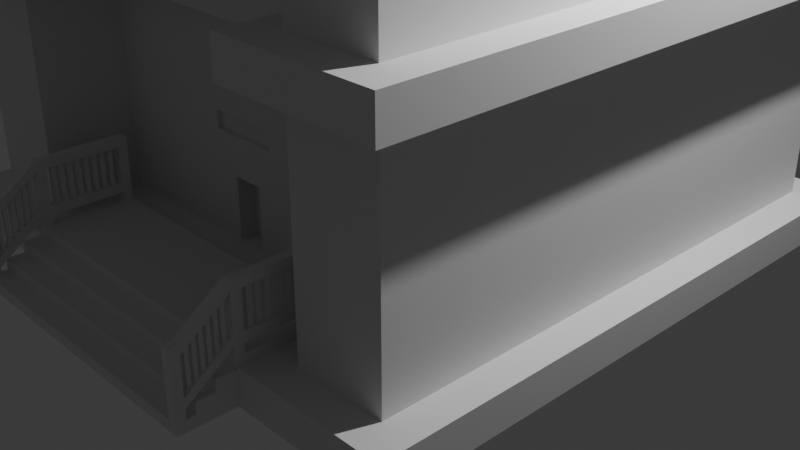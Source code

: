 # Source: 11.blend  (saved by Blender 4.1.23; exported with 4.5.12 LTS)
import bpy
from mathutils import Matrix  # noqa: F401  (used for matrix-valued properties, if any)

bpy.ops.wm.read_factory_settings(use_empty=True)
scene = bpy.context.scene
scene.name = 'Scene'

# ---- collections
col_collection = bpy.data.collections.new('Collection'); scene.collection.children.link(col_collection)

# ---- world
world_world = bpy.data.worlds.new('World'); scene.world = world_world
world_world.use_nodes = True; world_world.node_tree.nodes.clear()
_N = world_world.node_tree.nodes; _L = world_world.node_tree.links
n0 = _N.new('ShaderNodeOutputWorld'); n0.name = 'World Output'; n0.location = (300, 300)
n1 = _N.new('ShaderNodeBackground'); n1.name = 'Background'; n1.location = (10, 300)
n1.inputs[0].default_value = (0.05088, 0.05088, 0.05088, 1.0)
_L.new(n1.outputs[0], n0.inputs[0])
n0.is_active_output = True
world_world.color = (0.05088, 0.05088, 0.05088)
world_world.use_sun_shadow = False
world_world.sun_shadow_jitter_overblur = 0.0

# ---- cameras
cam_camera = bpy.data.cameras.new('Camera')
cam_camera.clip_end = 100.0
cam_camera.ortho_scale = 7.314

# ---- lights
light_light = bpy.data.lights.new('Light', 'POINT')
light_light.transmission_factor = 0.0
light_light.energy = 1000.0
light_light.shadow_soft_size = 0.1
light_light.shadow_maximum_resolution = 0.006
light_light.use_absolute_resolution = True

# ---- meshes
me_building_003_mesh = bpy.data.meshes.new('building_003_mesh')
me_building_003_mesh.from_pydata([(-2.0, -2.0, 0.0), (2.0, -2.0, 0.0), (-2.0, 2.0, 0.0), (2.0, 2.0, 0.0), (-1.64, 2.36, 2.79), (1.64, 2.36, 2.79), (1.64, 3.36, 2.79), (3.36, 3.36, 2.79), (2.0, -3.0, 0.0), (3.0, -3.0, 0.0), (-2.0, -3.0, 0.0), (-3.0, -3.0, 0.0), (-2.0, 3.0, 0.0), (-3.0, 3.0, 0.0), (2.0, 3.0, 0.0), (3.0, 3.0, 0.0), (-1.64, -2.36, 0.39), (1.64, -2.36, 0.39), (1.64, -3.36, 0.39), (3.36, -3.36, 0.39), (3.36, -3.36, 2.79), (1.64, -3.36, 2.79), (3.36, 3.36, 0.39), (1.64, 3.36, 0.39), (1.64, 2.36, 0.39), (-1.64, 2.36, 0.39), (-1.64, 3.36, 0.39), (-3.36, 3.36, 0.39), (1.64, -2.36, 2.79), (-1.64, -2.36, 2.79), (-3.36, -3.36, 0.39), (-1.64, -3.36, 0.39), (-1.64, 3.36, 2.79), (-3.36, 3.36, 2.79), (-3.36, -3.36, 2.79), (-1.64, -3.36, 2.79), (-1.64, -2.36, 3.18), (1.64, -2.36, 3.18), (1.64, -3.36, 3.18), (3.36, -3.36, 3.18), (3.36, 3.36, 3.18), (1.64, 3.36, 3.18), (1.64, 2.36, 3.18), (-1.64, 2.36, 3.18), (-1.64, 3.36, 3.18), (-3.36, 3.36, 3.18), (-3.36, -3.36, 3.18), (-1.64, -3.36, 3.18), (-1.64, -2.36, 5.58), (1.64, -2.36, 5.58), (1.64, -3.36, 5.58), (3.36, -3.36, 5.58), (3.36, 3.36, 5.58), (1.64, 3.36, 5.58), (1.64, 2.36, 5.58), (-1.64, 2.36, 5.58), (-1.64, 3.36, 5.58), (-3.36, 3.36, 5.58), (-3.36, -3.36, 5.58), (-1.64, -3.36, 5.58), (-1.64, -2.36, 5.97), (1.64, -2.36, 5.97), (1.64, -3.36, 5.97), (3.36, -3.36, 5.97), (3.36, 3.36, 5.97), (1.64, 3.36, 5.97), (1.64, 2.36, 5.97), (-1.64, 2.36, 5.97), (-1.64, 3.36, 5.97), (-3.36, 3.36, 5.97), (-3.36, -3.36, 5.97), (-1.64, -3.36, 5.97), (-1.64, -2.36, 8.37), (1.64, -2.36, 8.37), (1.64, -3.36, 8.37), (3.36, -3.36, 8.37), (3.36, 3.36, 8.37), (1.64, 3.36, 8.37), (1.64, 2.36, 8.37), (-1.64, 2.36, 8.37), (-1.64, 3.36, 8.37), (-3.36, 3.36, 8.37), (-3.36, -3.36, 8.37), (-1.64, -3.36, 8.37), (-1.64, -2.36, 8.76), (1.64, -2.36, 8.76), (1.64, -3.36, 8.76), (3.36, -3.36, 8.76), (3.36, 3.36, 8.76), (1.64, 3.36, 8.76), (1.64, 2.36, 8.76), (-1.64, 2.36, 8.76), (-1.64, 3.36, 8.76), (-3.36, 3.36, 8.76), (-3.36, -3.36, 8.76), (-1.64, -3.36, 8.76), (-1.64, -2.36, 11.16), (1.64, -2.36, 11.16), (1.64, -3.36, 11.16), (3.36, -3.36, 11.16), (3.36, 3.36, 11.16), (1.64, 3.36, 11.16), (1.64, 2.36, 11.16), (-1.64, 2.36, 11.16), (-1.64, 3.36, 11.16), (-3.36, 3.36, 11.16), (-3.36, -3.36, 11.16), (-1.64, -3.36, 11.16), (-1.64, -2.36, 11.55), (1.64, -2.36, 11.55), (1.64, -3.36, 11.55), (3.36, -3.36, 11.55), (3.36, 3.36, 11.55), (1.64, 3.36, 11.55), (1.64, 2.36, 11.55), (-1.64, 2.36, 11.55), (-1.64, 3.36, 11.55), (-3.36, 3.36, 11.55), (-3.36, -3.36, 11.55), (-1.64, -3.36, 11.55), (-1.64, -2.36, 13.95), (1.64, -2.36, 13.95), (1.64, -3.36, 13.95), (3.36, -3.36, 13.95), (3.36, 3.36, 13.95), (1.64, 3.36, 13.95), (1.64, 2.36, 13.95), (-1.64, 2.36, 13.95), (-1.64, 3.36, 13.95), (-3.36, 3.36, 13.95), (-3.36, -3.36, 13.95), (-1.64, -3.36, 13.95), (-1.64, -2.36, 14.34), (1.64, -2.36, 14.34), (1.64, -3.36, 14.34), (3.36, -3.36, 14.34), (3.36, 3.36, 14.34), (1.64, 3.36, 14.34), (1.64, 2.36, 14.34), (-1.64, 2.36, 14.34), (-1.64, 3.36, 14.34), (-3.36, 3.36, 14.34), (-3.36, -3.36, 14.34), (-1.64, -3.36, 14.34), (-1.9, -2.1, 16.74), (1.9, -2.1, 16.74), (1.9, -3.1, 16.74), (3.1, -3.1, 16.74), (3.1, 3.1, 16.74), (1.9, 3.1, 16.74), (1.9, 2.1, 16.74), (-1.9, 2.1, 16.74), (-1.9, 3.1, 16.74), (-3.1, 3.1, 16.74), (-3.1, -3.1, 16.74), (-1.9, -3.1, 16.74), (2.0, -3.0, 2.79), (3.0, -3.0, 2.79), (-1.64, -2.36, 0.0), (1.64, -2.36, 0.0), (3.0, -3.0, 0.39), (3.0, 3.0, 0.39), (1.64, 2.36, 0.0), (-1.64, 2.36, 0.0), (-2.0, 2.0, 2.79), (-2.0, 3.0, 2.79), (-2.0, -2.0, 0.39), (2.0, -2.0, 0.39), (2.0, -3.0, 0.39), (2.0, 3.0, 2.79), (2.0, 2.0, 2.79), (3.0, 3.0, 2.79), (1.64, -3.36, 0.0), (3.36, -3.36, 0.0), (3.36, 3.36, 0.0), (-3.36, -3.36, 0.0), (-1.64, -3.36, 0.0), (-3.36, 3.36, 0.0), (-1.64, 3.36, 0.0), (1.64, 3.36, 0.0), (2.0, 3.0, 0.39), (2.0, 2.0, 0.39), (-2.0, 2.0, 0.39), (-2.0, 3.0, 0.39), (-3.0, 3.0, 0.39), (2.0, -2.0, 2.79), (-2.0, -2.0, 2.79), (-3.0, -3.0, 0.39), (-2.0, -3.0, 0.39), (-2.0, -3.0, 2.79), (-3.0, -3.0, 2.79), (-3.0, 3.0, 2.79), (-2.0, -2.0, 3.18), (2.0, -2.0, 3.18), (2.0, -3.0, 3.18), (3.0, -3.0, 3.18), (3.0, 3.0, 3.18), (2.0, 3.0, 3.18), (2.0, 2.0, 3.18), (-2.0, 2.0, 3.18), (-2.0, 3.0, 3.18), (-3.0, 3.0, 3.18), (-3.0, -3.0, 3.18), (-2.0, -3.0, 3.18), (-2.0, -2.0, 5.58), (2.0, -2.0, 5.58), (2.0, -3.0, 5.58), (3.0, -3.0, 5.58), (3.0, 3.0, 5.58), (2.0, 3.0, 5.58), (2.0, 2.0, 5.58), (-2.0, 2.0, 5.58), (-2.0, 3.0, 5.58), (-3.0, 3.0, 5.58), (-3.0, -3.0, 5.58), (-2.0, -3.0, 5.58), (-2.0, -2.0, 5.97), (2.0, -2.0, 5.97), (2.0, -3.0, 5.97), (3.0, -3.0, 5.97), (3.0, 3.0, 5.97), (2.0, 3.0, 5.97), (2.0, 2.0, 5.97), (-2.0, 2.0, 5.97), (-2.0, 3.0, 5.97), (-3.0, 3.0, 5.97), (-3.0, -3.0, 5.97), (-2.0, -3.0, 5.97), (-2.0, -2.0, 8.37), (2.0, -2.0, 8.37), (2.0, -3.0, 8.37), (3.0, -3.0, 8.37), (3.0, 3.0, 8.37), (2.0, 3.0, 8.37), (2.0, 2.0, 8.37), (-2.0, 2.0, 8.37), (-2.0, 3.0, 8.37), (-3.0, 3.0, 8.37), (-3.0, -3.0, 8.37), (-2.0, -3.0, 8.37), (-2.0, -2.0, 8.76), (2.0, -2.0, 8.76), (2.0, -3.0, 8.76), (3.0, -3.0, 8.76), (3.0, 3.0, 8.76), (2.0, 3.0, 8.76), (2.0, 2.0, 8.76), (-2.0, 2.0, 8.76), (-2.0, 3.0, 8.76), (-3.0, 3.0, 8.76), (-3.0, -3.0, 8.76), (-2.0, -3.0, 8.76), (-2.0, -2.0, 11.16), (2.0, -2.0, 11.16), (2.0, -3.0, 11.16), (3.0, -3.0, 11.16), (3.0, 3.0, 11.16), (2.0, 3.0, 11.16), (2.0, 2.0, 11.16), (-2.0, 2.0, 11.16), (-2.0, 3.0, 11.16), (-3.0, 3.0, 11.16), (-3.0, -3.0, 11.16), (-2.0, -3.0, 11.16), (-2.0, -2.0, 11.55), (2.0, -2.0, 11.55), (2.0, -3.0, 11.55), (3.0, -3.0, 11.55), (3.0, 3.0, 11.55), (2.0, 3.0, 11.55), (2.0, 2.0, 11.55), (-2.0, 2.0, 11.55), (-2.0, 3.0, 11.55), (-3.0, 3.0, 11.55), (-3.0, -3.0, 11.55), (-2.0, -3.0, 11.55), (-2.0, -2.0, 13.95), (2.0, -2.0, 13.95), (2.0, -3.0, 13.95), (3.0, -3.0, 13.95), (3.0, 3.0, 13.95), (2.0, 3.0, 13.95), (2.0, 2.0, 13.95), (-2.0, 2.0, 13.95), (-2.0, 3.0, 13.95), (-3.0, 3.0, 13.95), (-3.0, -3.0, 13.95), (-2.0, -3.0, 13.95), (-2.0, -2.0, 14.34), (2.0, -2.0, 14.34), (2.0, -3.0, 14.34), (3.0, -3.0, 14.34), (3.0, 3.0, 14.34), (2.0, 3.0, 14.34), (2.0, 2.0, 14.34), (-2.0, 2.0, 14.34), (-2.0, 3.0, 14.34), (-3.0, 3.0, 14.34), (-3.0, -3.0, 14.34), (-2.0, -3.0, 14.34), (-1.9, -2.1, 16.84), (1.9, -2.1, 16.84), (1.9, -3.1, 16.84), (3.1, -3.1, 16.84), (3.1, 3.1, 16.84), (1.9, 3.1, 16.84), (1.9, 2.1, 16.84), (-1.9, 2.1, 16.84), (-1.9, 3.1, 16.84), (-3.1, 3.1, 16.84), (-3.1, -3.1, 16.84), (-1.9, -3.1, 16.84), (-2.0, -2.0, 16.74), (2.0, -2.0, 16.74), (2.0, -3.0, 16.74), (3.0, -3.0, 16.74), (3.0, 3.0, 16.74), (2.0, 3.0, 16.74), (2.0, 2.0, 16.74), (-2.0, 2.0, 16.74), (-2.0, 3.0, 16.74), (-3.0, 3.0, 16.74), (-3.0, -3.0, 16.74), (-2.0, -3.0, 16.74), (-1.0, 0.0, 17.84), (2.5, -1.5, 17.13), (2.5, 1.5, 17.13), (2.5, -2.5, 17.13), (2.5, 2.5, 17.13), (-2.5, 1.5, 17.13), (-0.5, -2.0, 14.34), (1.0, 0.0, 17.84), (-2.5, 2.5, 17.13), (-2.5, -2.5, 17.13), (-2.5, -1.5, 17.13), (0.5, -2.0, 14.34), (-0.5, -3.0, 14.34), (0.5, -3.0, 14.34), (0.4, -3.0, 14.44), (-0.4, -3.0, 14.54), (0.5, -3.0, 14.44), (0.5, -3.0, 15.14), (0.5, -2.9, 14.44), (0.5, -2.9, 15.14), (0.4, -2.9, 14.44), (0.4, -2.9, 15.14), (-0.5, -2.0, 15.14), (-0.4, -2.0, 14.44), (-0.4, -2.0, 15.14), (-0.4, -2.1, 14.44), (-0.4, -2.1, 15.14), (-0.5, -2.1, 14.44), (-0.5, -2.1, 15.14), (-0.5, -2.0, 14.44), (0.4, -2.1, 14.44), (0.5, -2.1, 15.14), (0.5, -2.1, 14.44), (0.5, -2.0, 15.14), (0.5, -2.0, 14.44), (0.4, -2.0, 15.14), (0.4, -2.0, 14.44), (0.4, -2.1, 15.14), (-0.5, -3.0, 14.44), (-0.4, -3.0, 14.44), (-0.4, -2.9, 14.44), (-0.5, -2.9, 14.44), (-0.5, -3.0, 15.14), (0.4, -3.0, 14.54), (0.4, -3.0, 14.64), (-0.4, -3.0, 14.64), (0.4, -2.1, 15.04), (0.5, -2.1, 15.04), (0.5, -2.9, 15.04), (0.5, -2.9, 14.64), (0.5, -2.1, 14.64), (0.4, -2.9, 14.64), (0.4, -2.1, 14.64), (0.4, -2.9, 14.54), (0.4, -2.1, 14.54), (0.5, -2.9, 14.54), (0.5, -2.1, 14.54), (-0.4, -2.9, 14.54), (-0.4, -3.0, 15.04), (0.4, -3.0, 15.04), (0.4, -3.0, 15.14), (-0.4, -3.0, 15.14), (-0.4, -2.9, 15.14), (0.4, -2.9, 15.04), (-0.4, -2.1, 14.54), (-0.4, -2.1, 14.64), (-0.4, -2.9, 14.64), (0.425, -2.747, 15.04), (0.425, -2.836, 15.04), (0.475, -2.836, 14.64), (0.475, -2.836, 15.04), (0.475, -2.786, 14.64), (0.475, -2.786, 15.04), (0.425, -2.786, 14.64), (0.425, -2.786, 15.04), (0.425, -2.836, 14.64), (0.425, -2.658, 15.04), (0.475, -2.747, 15.04), (0.475, -2.747, 14.64), (0.475, -2.697, 15.04), (0.475, -2.697, 14.64), (0.425, -2.697, 15.04), (0.425, -2.697, 14.64), (0.425, -2.569, 15.04), (0.425, -2.747, 14.64), (0.475, -2.658, 15.04), (0.475, -2.658, 14.64), (0.475, -2.608, 15.04), (0.475, -2.608, 14.64), (0.425, -2.608, 15.04), (0.425, -2.608, 14.64), (0.425, -2.481, 15.04), (0.425, -2.658, 14.64), (0.475, -2.569, 15.04), (0.475, -2.569, 14.64), (0.475, -2.519, 15.04), (0.475, -2.519, 14.64), (0.425, -2.519, 15.04), (0.425, -2.519, 14.64), (0.425, -2.392, 15.04), (0.425, -2.569, 14.64), (0.475, -2.481, 15.04), (0.475, -2.481, 14.64), (0.475, -2.431, 15.04), (0.475, -2.431, 14.64), (0.425, -2.431, 15.04), (0.425, -2.431, 14.64), (0.425, -2.303, 15.04), (0.425, -2.481, 14.64), (0.475, -2.392, 15.04), (0.475, -2.392, 14.64), (0.475, -2.342, 15.04), (0.475, -2.342, 14.64), (0.425, -2.342, 15.04), (0.425, -2.342, 14.64), (0.425, -2.214, 15.04), (0.425, -2.392, 14.64), (0.475, -2.303, 15.04), (0.475, -2.303, 14.64), (0.475, -2.253, 15.04), (0.475, -2.253, 14.64), (0.425, -2.253, 15.04), (0.425, -2.253, 14.64), (-0.5, -2.9, 14.64), (0.425, -2.303, 14.64), (0.475, -2.214, 15.04), (0.475, -2.214, 14.64), (0.475, -2.164, 15.04), (0.475, -2.164, 14.64), (0.425, -2.164, 15.04), (0.425, -2.164, 14.64), (-0.5, -2.1, 14.64), (0.425, -2.214, 14.64), (-0.5, -2.1, 15.04), (-0.5, -2.9, 15.04), (-0.4, -2.9, 15.04), (-0.4, -2.1, 15.04), (-0.5, -2.9, 15.14), (-0.3361, -2.925, 14.64), (-0.1583, -2.925, 15.04), (-0.3361, -2.975, 14.64), (-0.3361, -2.975, 15.04), (-0.2861, -2.975, 14.64), (-0.2861, -2.975, 15.04), (-0.2861, -2.925, 14.64), (-0.2861, -2.925, 15.04), (-0.2472, -2.925, 14.64), (-0.3361, -2.925, 15.04), (-0.2472, -2.975, 15.04), (-0.2472, -2.975, 14.64), (-0.1972, -2.975, 15.04), (-0.1972, -2.975, 14.64), (-0.1972, -2.925, 15.04), (-0.1972, -2.925, 14.64), (-0.2472, -2.925, 15.04), (0.1083, -2.925, 15.04), (-0.1583, -2.975, 15.04), (-0.1583, -2.975, 14.64), (-0.1083, -2.975, 15.04), (-0.1083, -2.975, 14.64), (-0.1083, -2.925, 15.04), (-0.1083, -2.925, 14.64), (-0.06944, -2.925, 14.64), (-0.1583, -2.925, 14.64), (-0.06944, -2.975, 15.04), (-0.06944, -2.975, 14.64), (-0.01944, -2.975, 15.04), (-0.01944, -2.975, 14.64), (-0.01944, -2.925, 15.04), (-0.01944, -2.925, 14.64), (-0.06944, -2.925, 15.04), (0.01944, -2.925, 14.64), (0.01944, -2.975, 15.04), (0.01944, -2.975, 14.64), (0.06944, -2.975, 15.04), (0.06944, -2.975, 14.64), (0.06944, -2.925, 15.04), (0.06944, -2.925, 14.64), (0.01944, -2.925, 15.04), (-0.5, -2.1, 14.54), (0.1083, -2.975, 15.04), (0.1083, -2.975, 14.64), (0.1583, -2.975, 15.04), (0.1583, -2.975, 14.64), (0.1583, -2.925, 15.04), (0.1583, -2.925, 14.64), (0.1972, -2.925, 14.64), (0.1083, -2.925, 14.64), (0.1972, -2.975, 15.04), (0.1972, -2.975, 14.64), (0.2472, -2.975, 15.04), (0.2472, -2.975, 14.64), (0.2472, -2.925, 15.04), (0.2472, -2.925, 14.64), (0.1972, -2.925, 15.04), (0.2861, -2.925, 14.64), (0.2861, -2.975, 15.04), (0.2861, -2.975, 14.64), (0.3361, -2.975, 15.04), (0.3361, -2.975, 14.64), (0.3361, -2.925, 15.04), (0.3361, -2.925, 14.64), (0.2861, -2.925, 15.04), (-0.5, -2.9, 14.54), (-0.475, -2.164, 14.64), (-0.475, -2.164, 15.04), (-0.475, -2.214, 14.64), (-0.475, -2.214, 15.04), (-0.425, -2.214, 14.64), (-0.425, -2.214, 15.04), (-0.425, -2.164, 14.64), (-0.425, -2.164, 15.04), (-0.475, -2.253, 15.04), (-0.475, -2.253, 14.64), (-0.475, -2.303, 15.04), (-0.475, -2.303, 14.64), (-0.425, -2.303, 15.04), (-0.425, -2.303, 14.64), (-0.425, -2.253, 15.04), (-0.425, -2.253, 14.64), (-0.475, -2.342, 15.04), (-0.475, -2.342, 14.64), (-0.475, -2.392, 15.04), (-0.475, -2.392, 14.64), (-0.425, -2.392, 15.04), (-0.425, -2.392, 14.64), (-0.425, -2.342, 15.04), (-0.425, -2.342, 14.64), (-0.475, -2.431, 15.04), (-0.475, -2.431, 14.64), (-0.475, -2.481, 15.04), (-0.475, -2.481, 14.64), (-0.425, -2.481, 15.04), (-0.425, -2.481, 14.64), (-0.425, -2.431, 15.04), (-0.425, -2.431, 14.64), (-0.475, -2.519, 15.04), (-0.475, -2.519, 14.64), (-0.475, -2.569, 15.04), (-0.475, -2.569, 14.64), (-0.425, -2.569, 15.04), (-0.425, -2.569, 14.64), (-0.425, -2.519, 15.04), (-0.425, -2.519, 14.64), (-0.475, -2.608, 15.04), (-0.475, -2.608, 14.64), (-0.475, -2.658, 15.04), (-0.475, -2.658, 14.64), (-0.425, -2.658, 15.04), (-0.425, -2.658, 14.64), (-0.425, -2.608, 15.04), (-0.425, -2.608, 14.64), (-0.475, -2.697, 15.04), (-0.475, -2.697, 14.64), (-0.475, -2.747, 15.04), (-0.475, -2.747, 14.64), (-0.425, -2.747, 15.04), (-0.425, -2.747, 14.64), (-0.425, -2.697, 15.04), (-0.425, -2.697, 14.64), (-0.475, -2.786, 15.04), (-0.475, -2.786, 14.64), (-0.475, -2.836, 15.04), (-0.475, -2.836, 14.64), (-0.425, -2.836, 15.04), (-0.425, -2.836, 14.64), (-0.425, -2.786, 15.04), (-0.425, -2.786, 14.64), (-0.2399, -2.0, 14.34), (0.2999, -2.0, 14.34), (-0.2399, -2.0, 16.74), (0.2999, -2.0, 16.74), (-0.1409, -2.0, 14.34), (0.2009, -2.0, 14.34), (0.3, -2.0, 15.12), (-0.2399, -2.0, 15.12), (-0.1409, -2.0, 15.02), (0.2009, -2.0, 15.02), (-0.1409, -1.8, 14.34), (0.2009, -1.8, 14.34), (0.2009, -1.8, 15.02), (-0.1409, -1.8, 15.02), (-0.5, -2.0, 11.55), (0.5, -2.0, 11.55), (-0.5, -2.0, 13.95), (0.5, -2.0, 13.95), (0.5, -2.0, 11.16), (-0.5, -2.0, 12.95), (0.5, -2.0, 12.56), (0.5, -2.0, 12.95), (-0.5, -2.0, 11.16), (-0.5, -2.0, 12.56), (0.5, -2.0, 8.76), (-0.5, -2.0, 8.76), (-0.4, -2.0, 12.66), (-0.4, -2.0, 12.85), (0.4, -2.0, 12.66), (0.4, -2.0, 12.85), (-0.4, -1.95, 12.66), (0.4, -1.95, 12.66), (0.4, -1.95, 12.85), (-0.4, -1.95, 12.85), (0.5, -2.0, 9.765), (0.5, -2.0, 10.16), (0.5, -2.0, 8.37), (-0.5, -2.0, 10.16), (-0.5, -2.0, 8.37), (-0.5, -2.0, 9.765), (0.5, -2.0, 5.97), (-0.5, -2.0, 5.97), (-0.4, -2.0, 9.865), (-0.4, -2.0, 10.06), (0.4, -2.0, 9.865), (0.4, -2.0, 10.06), (-0.4, -1.95, 9.865), (0.4, -1.95, 9.865), (0.4, -1.95, 10.06), (-0.4, -1.95, 10.06), (0.5, -2.0, 6.975), (0.5, -2.0, 5.58), (-0.5, -2.0, 6.975), (-0.5, -2.0, 5.58), (0.5, -2.0, 3.18), (-0.5, -2.0, 3.18), (0.5, -2.0, 7.365), (-0.5, -2.0, 7.365), (-0.4, -2.0, 7.075), (-0.4, -2.0, 7.265), (0.4, -2.0, 7.075), (0.4, -2.0, 7.265), (-0.4, -1.95, 7.075), (0.4, -1.95, 7.075), (0.4, -1.95, 7.265), (-0.4, -1.95, 7.265), (0.5, -2.0, 4.185), (0.5, -2.0, 2.79), (-0.5, -2.0, 2.79), (0.5, -2.0, 0.39), (-0.5, -2.0, 0.39), (-0.5, -2.0, 4.185), (0.5, -2.0, 4.575), (-0.5, -2.0, 4.575), (-0.4, -2.0, 4.285), (-0.4, -2.0, 4.475), (0.4, -2.0, 4.285), (0.4, -2.0, 4.475), (-0.4, -1.95, 4.285), (0.4, -1.95, 4.285), (0.4, -1.95, 4.475), (-0.4, -1.95, 4.475), (0.5, -2.0, 1.395), (0.5, -2.0, 1.785), (-0.5, -2.0, 1.395), (-0.5, -2.0, 1.785), (-0.4, -2.0, 1.495), (-0.4, -2.0, 1.685), (0.4, -2.0, 1.495), (0.4, -2.0, 1.685), (-0.4, -1.95, 1.495), (0.4, -1.95, 1.495), (0.4, -1.95, 1.685), (-0.4, -1.95, 1.685), (-0.2399, -2.0, 0.39), (0.3, -2.0, 0.39), (0.2999, -2.0, 1.395), (-0.24, -2.0, 1.395), (0.2999, -2.0, 1.17), (-0.1409, -2.0, 0.39), (0.201, -2.0, 0.39), (-0.24, -2.0, 1.17), (-0.141, -2.0, 1.071), (0.201, -2.0, 1.071), (-0.1409, -1.8, 0.39), (0.201, -1.8, 0.39), (0.201, -1.8, 1.071), (-0.141, -1.8, 1.071), (-1.65, -2.36, 0.48), (-1.65, -2.36, 0.36), (1.65, -2.36, 0.48), (1.65, -2.36, 0.36), (-1.65, -3.36, 0.36), (1.65, -3.36, 0.36), (1.65, -3.36, 0.48), (-1.65, -3.36, 0.48), (1.65, -2.36, 0.24), (1.65, -2.36, 0.12), (-1.65, -2.36, 0.24), (-1.65, -3.56, 0.36), (-1.65, -3.56, 0.24), (1.65, -3.56, 0.24), (1.65, -3.56, 0.36), (1.65, -2.36, -7.451e-09), (-1.65, -2.36, 0.12), (-1.65, -3.76, 0.24), (-1.65, -3.76, 0.12), (1.65, -3.76, 0.12), (1.65, -3.76, 0.24), (-1.65, -2.36, -7.451e-09), (-1.65, -3.96, 0.12), (-1.65, -3.96, -7.451e-09), (1.65, -3.96, -7.451e-09), (1.65, -3.96, 0.12), (-1.65, -3.36, 1.18), (1.55, -2.46, 1.18), (1.65, -2.46, 0.48), (1.65, -2.46, 1.18), (1.65, -2.36, 0.48), (1.65, -2.36, 1.18), (1.55, -2.36, 0.48), (1.55, -2.36, 1.18), (1.55, -2.46, 0.48), (-1.65, -2.46, 1.18), (1.65, -3.86, 0.12), (1.65, -3.86, 0.82), (1.65, -3.96, 0.12), (1.65, -3.96, 0.82), (1.55, -3.96, 0.12), (1.55, -3.96, 0.82), (1.55, -3.86, 0.12), (1.55, -3.86, 0.82), (-1.55, -3.86, 0.12), (-1.55, -3.86, 0.82), (-1.55, -3.96, 0.12), (-1.55, -3.96, 0.82), (-1.65, -3.96, 0.12), (-1.65, -3.96, 0.82), (-1.65, -3.86, 0.12), (-1.65, -3.86, 0.82), (-1.55, -3.36, 1.18), (-1.55, -3.36, 0.48), (-1.55, -3.26, 1.18), (-1.55, -3.26, 0.48), (-1.65, -3.26, 1.18), (-1.65, -3.26, 0.48), (-1.55, -2.46, 0.68), (-1.65, -3.36, 0.48), (-1.55, -2.46, 1.18), (-1.55, -2.46, 0.48), (-1.55, -2.36, 1.18), (-1.55, -2.36, 0.48), (-1.65, -2.36, 1.18), (-1.65, -2.36, 0.48), (-1.55, -3.26, 0.68), (-1.65, -2.46, 0.48), (1.65, -3.26, 0.48), (1.65, -3.26, 1.18), (1.65, -3.36, 0.48), (1.65, -3.36, 1.18), (1.55, -3.36, 0.48), (1.55, -3.36, 1.18), (1.55, -3.26, 0.48), (1.55, -3.26, 1.18), (-1.55, -3.26, 1.08), (-1.55, -2.46, 1.08), (-1.65, -2.46, 1.08), (-1.65, -3.26, 1.08), (-1.55, -3.36, 1.18), (-1.55, -3.86, 0.82), (-1.65, -3.36, 1.18), (-1.65, -3.86, 0.82), (-1.65, -3.36, 1.08), (-1.65, -3.86, 0.72), (-1.55, -3.36, 1.08), (-1.55, -3.86, 0.72), (-1.55, -3.86, 0.32), (-1.55, -3.36, 0.68), (-1.65, -3.86, 0.32), (-1.65, -3.36, 0.68), (-1.65, -3.86, 0.22), (-1.65, -3.36, 0.58), (-1.55, -3.86, 0.22), (-1.55, -3.36, 0.58), (-1.65, -3.26, 1.18), (-1.65, -2.46, 1.18), (-1.55, -2.46, 1.18), (-1.55, -3.26, 1.18), (1.55, -2.46, 0.58), (1.55, -3.26, 0.58), (1.55, -3.26, 0.68), (1.55, -2.46, 0.68), (1.65, -2.46, 0.68), (1.65, -3.26, 0.68), (-1.625, -3.737, 0.8082), (-1.625, -3.809, 0.7568), (-1.575, -3.809, 0.3568), (-1.575, -3.809, 0.7568), (-1.575, -3.768, 0.386), (-1.575, -3.768, 0.786), (-1.625, -3.768, 0.386), (-1.625, -3.768, 0.786), (-1.625, -3.809, 0.3568), (-1.625, -3.666, 0.8597), (-1.575, -3.737, 0.8082), (-1.575, -3.737, 0.4082), (-1.575, -3.697, 0.8375), (-1.575, -3.697, 0.4375), (-1.625, -3.697, 0.8375), (-1.625, -3.697, 0.4375), (-1.625, -3.595, 0.9111), (-1.625, -3.737, 0.4082), (-1.575, -3.666, 0.8597), (-1.575, -3.666, 0.4597), (-1.575, -3.625, 0.8889), (-1.575, -3.625, 0.4889), (-1.625, -3.625, 0.8889), (-1.625, -3.625, 0.4889), (-1.625, -3.523, 0.9625), (-1.625, -3.666, 0.4597), (-1.575, -3.595, 0.9111), (-1.575, -3.595, 0.5111), (-1.575, -3.554, 0.9403), (-1.575, -3.554, 0.5403), (-1.625, -3.554, 0.9403), (-1.625, -3.554, 0.5403), (-1.625, -3.452, 1.014), (-1.625, -3.595, 0.5111), (-1.575, -3.523, 0.9625), (-1.575, -3.523, 0.5625), (-1.575, -3.483, 0.9918), (-1.575, -3.483, 0.5918), (-1.625, -3.483, 0.9918), (-1.625, -3.483, 0.5918), (-1.65, -3.26, 0.68), (-1.625, -3.523, 0.5625), (-1.575, -3.452, 1.014), (-1.575, -3.452, 0.614), (-1.575, -3.411, 1.043), (-1.575, -3.411, 0.6432), (-1.625, -3.411, 1.043), (-1.625, -3.411, 0.6432), (-1.65, -2.46, 0.68), (-1.625, -3.452, 0.614), (-1.65, -3.26, 0.58), (-1.65, -2.46, 0.58), (-1.55, -3.26, 0.58), (-1.55, -2.46, 0.58), (1.65, -3.26, 1.08), (1.65, -2.46, 1.08), (1.55, -2.46, 1.08), (1.55, -3.26, 1.08), (1.55, -3.26, 1.18), (1.55, -2.46, 1.18), (1.65, -2.46, 1.18), (1.65, -3.26, 1.18), (1.55, -3.36, 0.58), (1.55, -3.86, 0.22), (1.55, -3.86, 0.32), (1.55, -3.36, 0.68), (1.65, -3.36, 0.68), (1.65, -3.86, 0.32), (-1.625, -3.107, 1.08), (-1.625, -3.196, 1.08), (-1.575, -3.196, 0.68), (-1.575, -3.196, 1.08), (-1.575, -3.146, 0.68), (-1.575, -3.146, 1.08), (-1.625, -3.146, 0.68), (-1.625, -3.146, 1.08), (-1.625, -3.196, 0.68), (-1.625, -3.018, 1.08), (-1.575, -3.107, 1.08), (-1.575, -3.107, 0.68), (-1.575, -3.057, 1.08), (-1.575, -3.057, 0.68), (-1.625, -3.057, 1.08), (-1.625, -3.057, 0.68), (-1.625, -2.929, 1.08), (-1.625, -3.107, 0.68), (-1.575, -3.018, 1.08), (-1.575, -3.018, 0.68), (-1.575, -2.968, 1.08), (-1.575, -2.968, 0.68), (-1.625, -2.968, 1.08), (-1.625, -2.968, 0.68), (-1.625, -2.841, 1.08), (-1.625, -3.018, 0.68), (-1.575, -2.929, 1.08), (-1.575, -2.929, 0.68), (-1.575, -2.879, 1.08), (-1.575, -2.879, 0.68), (-1.625, -2.879, 1.08), (-1.625, -2.879, 0.68), (-1.625, -2.752, 1.08), (-1.625, -2.929, 0.68), (-1.575, -2.841, 1.08), (-1.575, -2.841, 0.68), (-1.575, -2.791, 1.08), (-1.575, -2.791, 0.68), (-1.625, -2.791, 1.08), (-1.625, -2.791, 0.68), (-1.625, -2.663, 1.08), (-1.625, -2.841, 0.68), (-1.575, -2.752, 1.08), (-1.575, -2.752, 0.68), (-1.575, -2.702, 1.08), (-1.575, -2.702, 0.68), (-1.625, -2.702, 1.08), (-1.625, -2.702, 0.68), (-1.625, -2.574, 1.08), (-1.625, -2.752, 0.68), (-1.575, -2.663, 1.08), (-1.575, -2.663, 0.68), (-1.575, -2.613, 1.08), (-1.575, -2.613, 0.68), (-1.625, -2.613, 1.08), (-1.625, -2.613, 0.68), (1.65, -3.26, 0.58), (-1.625, -2.663, 0.68), (-1.575, -2.574, 1.08), (-1.575, -2.574, 0.68), (-1.575, -2.524, 1.08), (-1.575, -2.524, 0.68), (-1.625, -2.524, 1.08), (-1.625, -2.524, 0.68), (1.65, -2.46, 0.58), (-1.625, -2.574, 0.68), (1.65, -3.86, 0.72), (1.65, -3.36, 1.08), (1.55, -3.36, 1.08), (1.55, -3.86, 0.72), (1.55, -3.86, 0.82), (1.55, -3.36, 1.18), (1.65, -3.36, 1.18), (1.65, -3.86, 0.82), (1.575, -3.107, 1.08), (1.575, -3.196, 1.08), (1.625, -3.196, 0.68), (1.625, -3.196, 1.08), (1.625, -3.146, 0.68), (1.625, -3.146, 1.08), (1.575, -3.146, 0.68), (1.575, -3.146, 1.08), (1.575, -3.196, 0.68), (1.575, -3.018, 1.08), (1.625, -3.107, 1.08), (1.625, -3.107, 0.68), (1.625, -3.057, 1.08), (1.625, -3.057, 0.68), (1.575, -3.057, 1.08), (1.575, -3.057, 0.68), (1.575, -2.929, 1.08), (1.575, -3.107, 0.68), (1.625, -3.018, 1.08), (1.625, -3.018, 0.68), (1.625, -2.968, 1.08), (1.625, -2.968, 0.68), (1.575, -2.968, 1.08), (1.575, -2.968, 0.68), (1.575, -2.841, 1.08), (1.575, -3.018, 0.68), (1.625, -2.929, 1.08), (1.625, -2.929, 0.68), (1.625, -2.879, 1.08), (1.625, -2.879, 0.68), (1.575, -2.879, 1.08), (1.575, -2.879, 0.68), (1.575, -2.752, 1.08), (1.575, -2.929, 0.68), (1.625, -2.841, 1.08), (1.625, -2.841, 0.68), (1.625, -2.791, 1.08), (1.625, -2.791, 0.68), (1.575, -2.791, 1.08), (1.575, -2.791, 0.68), (1.575, -2.663, 1.08), (1.575, -2.841, 0.68), (1.625, -2.752, 1.08), (1.625, -2.752, 0.68), (1.625, -2.702, 1.08), (1.625, -2.702, 0.68), (1.575, -2.702, 1.08), (1.575, -2.702, 0.68), (1.575, -2.574, 1.08), (1.575, -2.752, 0.68), (1.625, -2.663, 1.08), (1.625, -2.663, 0.68), (1.625, -2.613, 1.08), (1.625, -2.613, 0.68), (1.575, -2.613, 1.08), (1.575, -2.613, 0.68), (1.65, -3.86, 0.22), (1.575, -2.663, 0.68), (1.625, -2.574, 1.08), (1.625, -2.574, 0.68), (1.625, -2.524, 1.08), (1.625, -2.524, 0.68), (1.575, -2.524, 1.08), (1.575, -2.524, 0.68), (1.65, -3.36, 0.58), (1.575, -2.574, 0.68), (1.575, -3.737, 0.8082), (1.575, -3.809, 0.7568), (1.625, -3.809, 0.3568), (1.625, -3.809, 0.7568), (1.625, -3.768, 0.386), (1.625, -3.768, 0.786), (1.575, -3.768, 0.386), (1.575, -3.768, 0.786), (1.575, -3.809, 0.3568), (1.575, -3.666, 0.8597), (1.625, -3.737, 0.8082), (1.625, -3.737, 0.4082), (1.625, -3.697, 0.8375), (1.625, -3.697, 0.4375), (1.575, -3.697, 0.8375), (1.575, -3.697, 0.4375), (1.575, -3.595, 0.9111), (1.575, -3.737, 0.4082), (1.625, -3.666, 0.8597), (1.625, -3.666, 0.4597), (1.625, -3.625, 0.8889), (1.625, -3.625, 0.4889), (1.575, -3.625, 0.8889), (1.575, -3.625, 0.4889), (1.575, -3.523, 0.9625), (1.575, -3.666, 0.4597), (1.625, -3.595, 0.9111), (1.625, -3.595, 0.5111), (1.625, -3.554, 0.9403), (1.625, -3.554, 0.5403), (1.575, -3.554, 0.9403), (1.575, -3.554, 0.5403), (1.575, -3.452, 1.014), (1.575, -3.595, 0.5111), (1.625, -3.523, 0.9625), (1.625, -3.523, 0.5625), (1.625, -3.483, 0.9918), (1.625, -3.483, 0.5918), (1.575, -3.483, 0.9918), (1.575, -3.483, 0.5918), (1.575, -3.523, 0.5625), (1.625, -3.452, 1.014), (1.625, -3.452, 0.614), (1.625, -3.411, 1.043), (1.625, -3.411, 0.6432), (1.575, -3.411, 1.043), (1.575, -3.411, 0.6432), (1.575, -3.452, 0.614)], [], [(163, 178, 26, 25), (162, 163, 25, 24), (174, 22, 19, 173), (172, 173, 19, 18), (20, 21, 156, 157), (178, 177, 27, 26), (168, 160, 157, 156), (661, 167, 185, 659, 675, 674), (177, 175, 30, 27), (174, 179, 23, 22), (159, 172, 18, 17), (179, 162, 24, 23), (175, 176, 31, 30), (307, 329, 324, 331, 326, 306), (176, 158, 16, 31), (182, 183, 165, 164), (161, 180, 169, 171), (158, 159, 17, 16), (184, 187, 190, 191), (160, 161, 171, 157), (183, 184, 191, 165), (167, 168, 156, 185), (180, 181, 170, 169), (187, 188, 189, 190), (181, 182, 164, 170), (188, 166, 186, 189), (34, 35, 47, 46), (32, 33, 45, 44), (20, 7, 40, 39), (33, 34, 46, 45), (28, 21, 38, 37), (35, 29, 36, 47), (5, 4, 43, 42), (21, 20, 39, 38), (6, 5, 42, 41), (7, 6, 41, 40), (4, 32, 44, 43), (29, 28, 37, 36), (198, 199, 211, 210), (195, 196, 208, 207), (202, 203, 215, 214), (646, 193, 205, 643, 664, 658), (199, 200, 212, 211), (196, 197, 209, 208), (203, 192, 204, 215), (193, 194, 206, 205), (200, 201, 213, 212), (197, 198, 210, 209), (194, 195, 207, 206), (201, 202, 214, 213), (57, 58, 70, 69), (54, 55, 67, 66), (51, 52, 64, 63), (58, 59, 71, 70), (48, 49, 61, 60), (55, 56, 68, 67), (52, 53, 65, 64), (59, 48, 60, 71), (49, 50, 62, 61), (56, 57, 69, 68), (53, 54, 66, 65), (50, 51, 63, 62), (218, 219, 231, 230), (225, 226, 238, 237), (222, 223, 235, 234), (219, 220, 232, 231), (226, 227, 239, 238), (632, 217, 229, 628, 648, 642), (223, 224, 236, 235), (220, 221, 233, 232), (227, 216, 228, 239), (217, 218, 230, 229), (224, 225, 237, 236), (221, 222, 234, 233), (74, 75, 87, 86), (81, 82, 94, 93), (78, 79, 91, 90), (75, 76, 88, 87), (82, 83, 95, 94), (72, 73, 85, 84), (79, 80, 92, 91), (76, 77, 89, 88), (83, 72, 84, 95), (73, 74, 86, 85), (80, 81, 93, 92), (77, 78, 90, 89), (245, 246, 258, 257), (242, 243, 255, 254), (249, 250, 262, 261), (246, 247, 259, 258), (243, 244, 256, 255), (250, 251, 263, 262), (616, 241, 253, 610, 627, 626), (247, 248, 260, 259), (244, 245, 257, 256), (251, 240, 252, 263), (241, 242, 254, 253), (248, 249, 261, 260), (101, 102, 114, 113), (98, 99, 111, 110), (105, 106, 118, 117), (102, 103, 115, 114), (99, 100, 112, 111), (106, 107, 119, 118), (96, 97, 109, 108), (103, 104, 116, 115), (100, 101, 113, 112), (107, 96, 108, 119), (97, 98, 110, 109), (104, 105, 117, 116), (272, 273, 285, 284), (269, 270, 282, 281), (266, 267, 279, 278), (273, 274, 286, 285), (270, 271, 283, 282), (267, 268, 280, 279), (274, 275, 287, 286), (607, 265, 277, 609, 613, 612), (271, 272, 284, 283), (268, 269, 281, 280), (275, 264, 276, 287), (265, 266, 278, 277), (121, 122, 134, 133), (128, 129, 141, 140), (125, 126, 138, 137), (122, 123, 135, 134), (129, 130, 142, 141), (126, 127, 139, 138), (123, 124, 136, 135), (130, 131, 143, 142), (120, 121, 133, 132), (127, 128, 140, 139), (124, 125, 137, 136), (131, 120, 132, 143), (299, 288, 312, 323), (289, 290, 314, 313), (296, 297, 321, 320), (293, 294, 318, 317), (290, 291, 315, 314), (297, 298, 322, 321), (294, 295, 319, 318), (291, 292, 316, 315), (298, 299, 323, 322), (593, 289, 313, 595, 598), (295, 296, 320, 319), (292, 293, 317, 316), (159, 158, 0, 1), (19, 22, 161, 160), (163, 162, 3, 2), (32, 4, 164, 165), (16, 17, 167, 661, 687, 692, 691, 686, 662, 166), (17, 18, 168, 167), (5, 6, 169, 170), (18, 19, 160, 168), (7, 20, 157, 171), (173, 172, 8, 9), (174, 173, 9, 15), (172, 159, 1, 8), (176, 175, 11, 10), (158, 176, 10, 0), (175, 177, 13, 11), (177, 178, 12, 13), (4, 5, 170, 164), (178, 163, 2, 12), (179, 174, 15, 14), (162, 179, 14, 3), (6, 7, 171, 169), (22, 23, 180, 161), (23, 24, 181, 180), (24, 25, 182, 181), (25, 26, 183, 182), (26, 27, 184, 183), (21, 28, 185, 156), (28, 29, 186, 660, 659, 185), (27, 30, 187, 184), (30, 31, 188, 187), (31, 16, 166, 188), (29, 35, 189, 186), (35, 34, 190, 189), (34, 33, 191, 190), (33, 32, 165, 191), (36, 37, 193, 646, 647, 192), (37, 38, 194, 193), (38, 39, 195, 194), (39, 40, 196, 195), (40, 41, 197, 196), (41, 42, 198, 197), (42, 43, 199, 198), (43, 44, 200, 199), (44, 45, 201, 200), (45, 46, 202, 201), (46, 47, 203, 202), (47, 36, 192, 203), (49, 48, 204, 645, 643, 205), (50, 49, 205, 206), (51, 50, 206, 207), (52, 51, 207, 208), (53, 52, 208, 209), (54, 53, 209, 210), (55, 54, 210, 211), (56, 55, 211, 212), (57, 56, 212, 213), (58, 57, 213, 214), (59, 58, 214, 215), (48, 59, 215, 204), (60, 61, 217, 632, 633, 216), (61, 62, 218, 217), (62, 63, 219, 218), (63, 64, 220, 219), (64, 65, 221, 220), (65, 66, 222, 221), (66, 67, 223, 222), (67, 68, 224, 223), (68, 69, 225, 224), (69, 70, 226, 225), (70, 71, 227, 226), (71, 60, 216, 227), (73, 72, 228, 630, 628, 229), (74, 73, 229, 230), (75, 74, 230, 231), (76, 75, 231, 232), (77, 76, 232, 233), (78, 77, 233, 234), (79, 78, 234, 235), (80, 79, 235, 236), (81, 80, 236, 237), (82, 81, 237, 238), (83, 82, 238, 239), (72, 83, 239, 228), (84, 85, 241, 616, 617, 240), (85, 86, 242, 241), (86, 87, 243, 242), (87, 88, 244, 243), (88, 89, 245, 244), (89, 90, 246, 245), (90, 91, 247, 246), (91, 92, 248, 247), (92, 93, 249, 248), (93, 94, 250, 249), (94, 95, 251, 250), (95, 84, 240, 251), (97, 96, 252, 614, 610, 253), (98, 97, 253, 254), (99, 98, 254, 255), (100, 99, 255, 256), (101, 100, 256, 257), (102, 101, 257, 258), (103, 102, 258, 259), (104, 103, 259, 260), (105, 104, 260, 261), (106, 105, 261, 262), (107, 106, 262, 263), (96, 107, 263, 252), (108, 109, 265, 607, 606, 264), (109, 110, 266, 265), (110, 111, 267, 266), (111, 112, 268, 267), (112, 113, 269, 268), (113, 114, 270, 269), (114, 115, 271, 270), (115, 116, 272, 271), (116, 117, 273, 272), (117, 118, 274, 273), (118, 119, 275, 274), (119, 108, 264, 275), (121, 120, 276, 608, 609, 277), (122, 121, 277, 278), (123, 122, 278, 279), (124, 123, 279, 280), (125, 124, 280, 281), (126, 125, 281, 282), (127, 126, 282, 283), (128, 127, 283, 284), (129, 128, 284, 285), (130, 129, 285, 286), (131, 130, 286, 287), (120, 131, 287, 276), (132, 133, 289, 593, 597, 596, 592, 288), (133, 134, 290, 289), (134, 135, 291, 290), (135, 136, 292, 291), (136, 137, 293, 292), (137, 138, 294, 293), (138, 139, 295, 294), (139, 140, 296, 295), (140, 141, 297, 296), (141, 142, 298, 297), (142, 143, 299, 298), (143, 132, 288, 299), (148, 149, 305, 304), (155, 144, 300, 311), (145, 146, 302, 301), (152, 153, 309, 308), (149, 150, 306, 305), (146, 147, 303, 302), (153, 154, 310, 309), (150, 151, 307, 306), (147, 148, 304, 303), (154, 155, 311, 310), (144, 145, 301, 300), (151, 152, 308, 307), (145, 144, 312, 594, 595, 313), (146, 145, 313, 314), (147, 146, 314, 315), (148, 147, 315, 316), (149, 148, 316, 317), (150, 149, 317, 318), (151, 150, 318, 319), (152, 151, 319, 320), (153, 152, 320, 321), (154, 153, 321, 322), (155, 154, 322, 323), (144, 155, 323, 312), (301, 302, 327, 325), (301, 325, 331, 324, 334, 300), (311, 300, 334, 333), (311, 333, 310), (309, 310, 333, 334, 324, 329, 332), (304, 305, 328), (326, 328, 305, 306), (336, 337, 340, 362), (328, 326, 331, 325, 327, 303, 304), (309, 332, 308), (307, 308, 332, 329), (302, 303, 327), (353, 362, 340, 358), (335, 337, 336, 330), (358, 340, 337, 335), (330, 336, 362, 353), (384, 338, 340, 341), (341, 340, 342, 343), (343, 342, 344, 345), (345, 344, 338, 384), (343, 345, 384, 341), (338, 344, 342, 340), (353, 346, 348, 347), (347, 348, 350, 349), (349, 350, 352, 351), (351, 352, 346, 353), (349, 351, 353, 347), (346, 352, 350, 348), (361, 354, 356, 355), (355, 356, 358, 357), (357, 358, 360, 359), (359, 360, 354, 361), (357, 359, 361, 355), (354, 360, 358, 356), (366, 362, 363, 385), (385, 363, 364, 386), (386, 364, 365, 461), (461, 365, 362, 366), (386, 461, 366, 385), (362, 365, 364, 363), (367, 339, 381, 377), (372, 371, 355, 343), (343, 355, 361, 345), (345, 361, 370, 387), (387, 370, 371, 372), (379, 380, 374, 373), (373, 374, 376, 375), (375, 376, 378, 377), (377, 378, 380, 379), (368, 369, 339, 367), (375, 390, 369, 368), (377, 381, 390, 375), (383, 382, 459, 387), (384, 385, 382, 383), (345, 386, 385, 384), (387, 459, 386, 345), (388, 381, 527, 503), (392, 399, 393, 394), (394, 393, 395, 396), (396, 395, 397, 398), (398, 397, 399, 392), (391, 408, 402, 401), (401, 402, 404, 403), (403, 404, 406, 405), (405, 406, 408, 391), (400, 416, 410, 409), (409, 410, 412, 411), (411, 412, 414, 413), (413, 414, 416, 400), (407, 424, 418, 417), (417, 418, 420, 419), (419, 420, 422, 421), (421, 422, 424, 407), (415, 432, 426, 425), (425, 426, 428, 427), (427, 428, 430, 429), (429, 430, 432, 415), (423, 440, 434, 433), (433, 434, 436, 435), (435, 436, 438, 437), (437, 438, 440, 423), (431, 448, 442, 441), (441, 442, 444, 443), (443, 444, 446, 445), (445, 446, 448, 431), (439, 456, 450, 449), (449, 450, 452, 451), (451, 452, 454, 453), (453, 454, 456, 439), (389, 390, 381, 388), (455, 447, 390, 389), (503, 527, 447, 455), (460, 459, 458, 457), (350, 386, 459, 460), (352, 461, 386, 350), (457, 458, 461, 352), (471, 462, 464, 465), (465, 464, 466, 467), (467, 466, 468, 469), (469, 468, 462, 471), (478, 470, 473, 472), (472, 473, 475, 474), (474, 475, 477, 476), (476, 477, 470, 478), (463, 487, 481, 480), (480, 481, 483, 482), (482, 483, 485, 484), (484, 485, 487, 463), (494, 486, 489, 488), (488, 489, 491, 490), (490, 491, 493, 492), (492, 493, 486, 494), (502, 495, 497, 496), (496, 497, 499, 498), (498, 499, 501, 500), (500, 501, 495, 502), (479, 511, 505, 504), (504, 505, 507, 506), (506, 507, 509, 508), (508, 509, 511, 479), (518, 510, 513, 512), (512, 513, 515, 514), (514, 515, 517, 516), (516, 517, 510, 518), (526, 519, 521, 520), (520, 521, 523, 522), (522, 523, 525, 524), (524, 525, 519, 526), (535, 534, 528, 529), (529, 528, 530, 531), (531, 530, 532, 533), (533, 532, 534, 535), (542, 543, 537, 536), (536, 537, 539, 538), (538, 539, 541, 540), (540, 541, 543, 542), (550, 551, 545, 544), (544, 545, 547, 546), (546, 547, 549, 548), (548, 549, 551, 550), (558, 559, 553, 552), (552, 553, 555, 554), (554, 555, 557, 556), (556, 557, 559, 558), (566, 567, 561, 560), (560, 561, 563, 562), (562, 563, 565, 564), (564, 565, 567, 566), (574, 575, 569, 568), (568, 569, 571, 570), (570, 571, 573, 572), (572, 573, 575, 574), (582, 583, 577, 576), (576, 577, 579, 578), (578, 579, 581, 580), (580, 581, 583, 582), (590, 591, 585, 584), (584, 585, 587, 586), (586, 587, 589, 588), (588, 589, 591, 590), (288, 592, 599, 594, 312), (599, 598, 595, 594), (597, 593, 598, 601), (592, 596, 600, 599), (600, 601, 598, 599), (602, 603, 604, 605), (601, 600, 605, 604), (600, 596, 602, 605), (597, 601, 604, 603), (596, 597, 603, 602), (264, 606, 615, 611, 608, 276), (611, 613, 609, 608), (606, 607, 612, 615), (612, 613, 621, 620), (615, 618, 619, 611), (619, 621, 613, 611), (615, 612, 620, 618), (240, 617, 631, 629, 614, 252), (622, 623, 624, 625), (621, 619, 625, 624), (620, 621, 624, 623), (619, 618, 622, 625), (618, 620, 623, 622), (629, 627, 610, 614), (617, 616, 626, 631), (626, 627, 637, 636), (631, 634, 635, 629), (635, 637, 627, 629), (631, 626, 636, 634), (216, 633, 644, 649, 630, 228), (638, 639, 640, 641), (637, 635, 641, 640), (636, 637, 640, 639), (635, 634, 638, 641), (634, 636, 639, 638), (649, 648, 628, 630), (633, 632, 642, 644), (642, 648, 653, 652), (644, 650, 651, 649), (651, 653, 648, 649), (644, 642, 652, 650), (192, 647, 663, 665, 645, 204), (654, 655, 656, 657), (650, 652, 655, 654), (653, 651, 657, 656), (652, 653, 656, 655), (651, 650, 654, 657), (665, 664, 643, 645), (647, 646, 658, 663), (658, 664, 669, 668), (663, 666, 667, 665), (667, 669, 664, 665), (663, 658, 668, 666), (166, 662, 676, 677, 660, 186), (670, 671, 672, 673), (666, 668, 671, 670), (669, 667, 673, 672), (668, 669, 672, 671), (667, 666, 670, 673), (677, 675, 659, 660), (687, 661, 674, 688, 690), (674, 675, 681, 680), (676, 678, 679, 677), (679, 681, 675, 677), (676, 689, 688, 674, 680, 678), (682, 683, 684, 685), (681, 679, 685, 684), (680, 681, 684, 683), (679, 678, 682, 685), (678, 680, 683, 682), (662, 686, 693, 689, 676), (693, 690, 688, 689), (692, 687, 690, 695), (686, 691, 694, 693), (694, 695, 690, 693), (696, 697, 698, 699), (695, 694, 699, 698), (694, 691, 696, 699), (692, 695, 698, 697), (691, 692, 697, 696), (710, 712, 711, 704, 701), (704, 705, 706, 707), (711, 712, 713, 714), (702, 706, 705, 703), (700, 707, 706, 702), (701, 704, 707, 700), (717, 718, 719, 720), (705, 714, 713, 708, 703), (716, 718, 717, 712, 710), (703, 708, 710, 701), (721, 723, 722, 718, 716), (722, 723, 724, 725), (713, 720, 719, 709, 708), (704, 711, 714, 705), (708, 709, 716, 710), (719, 725, 724, 715, 709), (715, 724, 723, 721), (712, 717, 720, 713), (709, 715, 721, 716), (718, 722, 725, 719), (727, 734, 728, 729), (729, 728, 730, 731), (731, 730, 732, 733), (733, 732, 734, 727), (729, 731, 733, 727), (728, 734, 732, 730), (742, 743, 737, 736), (736, 737, 739, 738), (738, 739, 741, 740), (740, 741, 743, 742), (738, 740, 742, 736), (737, 743, 741, 739), (750, 751, 745, 744), (744, 745, 747, 746), (746, 747, 749, 748), (748, 749, 751, 750), (746, 748, 750, 744), (745, 751, 749, 747), (726, 759, 753, 752), (752, 753, 755, 754), (754, 755, 757, 756), (756, 757, 759, 726), (752, 754, 756, 726), (753, 759, 757, 755), (735, 767, 761, 760), (760, 761, 763, 762), (762, 763, 765, 764), (764, 765, 767, 735), (760, 762, 764, 735), (761, 767, 765, 763), (774, 775, 769, 768), (768, 769, 771, 770), (770, 771, 773, 772), (772, 773, 775, 774), (770, 772, 774, 768), (769, 775, 773, 771), (766, 758, 854, 846), (787, 786, 780, 781), (781, 780, 782, 783), (783, 782, 784, 785), (785, 784, 786, 787), (794, 795, 789, 788), (788, 789, 791, 790), (790, 791, 793, 792), (792, 793, 795, 794), (858, 859, 758, 766), (779, 778, 777, 776), (796, 797, 778, 779), (799, 798, 797, 796), (776, 777, 798, 799), (801, 800, 938, 930), (807, 814, 808, 809), (809, 808, 810, 811), (811, 810, 812, 813), (813, 812, 814, 807), (806, 823, 817, 816), (816, 817, 819, 818), (818, 819, 821, 820), (820, 821, 823, 806), (815, 831, 825, 824), (824, 825, 827, 826), (826, 827, 829, 828), (828, 829, 831, 815), (822, 839, 833, 832), (832, 833, 835, 834), (834, 835, 837, 836), (836, 837, 839, 822), (830, 847, 841, 840), (840, 841, 843, 842), (842, 843, 845, 844), (844, 845, 847, 830), (838, 855, 849, 848), (848, 849, 851, 850), (850, 851, 853, 852), (852, 853, 855, 838), (846, 854, 857, 856), (856, 857, 859, 858), (802, 803, 800, 801), (805, 804, 803, 802), (930, 938, 804, 805), (863, 862, 861, 860), (864, 865, 862, 863), (867, 866, 865, 864), (860, 861, 866, 867), (869, 868, 1012, 1004), (875, 882, 876, 877), (877, 876, 878, 879), (879, 878, 880, 881), (881, 880, 882, 875), (874, 891, 885, 884), (884, 885, 887, 886), (886, 887, 889, 888), (888, 889, 891, 874), (883, 899, 893, 892), (892, 893, 895, 894), (894, 895, 897, 896), (896, 897, 899, 883), (890, 907, 901, 900), (900, 901, 903, 902), (902, 903, 905, 904), (904, 905, 907, 890), (898, 915, 909, 908), (908, 909, 911, 910), (910, 911, 913, 912), (912, 913, 915, 898), (906, 923, 917, 916), (916, 917, 919, 918), (918, 919, 921, 920), (920, 921, 923, 906), (914, 931, 925, 924), (924, 925, 927, 926), (926, 927, 929, 928), (928, 929, 931, 914), (922, 939, 933, 932), (932, 933, 935, 934), (934, 935, 937, 936), (936, 937, 939, 922), (870, 871, 868, 869), (873, 872, 871, 870), (1004, 1012, 872, 873), (943, 942, 941, 940), (944, 945, 942, 943), (947, 946, 945, 944), (940, 941, 946, 947), (949, 956, 950, 951), (951, 950, 952, 953), (953, 952, 954, 955), (955, 954, 956, 949), (948, 965, 959, 958), (958, 959, 961, 960), (960, 961, 963, 962), (962, 963, 965, 948), (957, 973, 967, 966), (966, 967, 969, 968), (968, 969, 971, 970), (970, 971, 973, 957), (964, 981, 975, 974), (974, 975, 977, 976), (976, 977, 979, 978), (978, 979, 981, 964), (972, 989, 983, 982), (982, 983, 985, 984), (984, 985, 987, 986), (986, 987, 989, 972), (980, 997, 991, 990), (990, 991, 993, 992), (992, 993, 995, 994), (994, 995, 997, 980), (988, 1005, 999, 998), (998, 999, 1001, 1000), (1000, 1001, 1003, 1002), (1002, 1003, 1005, 988), (996, 1013, 1007, 1006), (1006, 1007, 1009, 1008), (1008, 1009, 1011, 1010), (1010, 1011, 1013, 996), (1015, 1022, 1016, 1017), (1017, 1016, 1018, 1019), (1019, 1018, 1020, 1021), (1021, 1020, 1022, 1015), (1014, 1031, 1025, 1024), (1024, 1025, 1027, 1026), (1026, 1027, 1029, 1028), (1028, 1029, 1031, 1014), (1023, 1039, 1033, 1032), (1032, 1033, 1035, 1034), (1034, 1035, 1037, 1036), (1036, 1037, 1039, 1023), (1030, 1047, 1041, 1040), (1040, 1041, 1043, 1042), (1042, 1043, 1045, 1044), (1044, 1045, 1047, 1030), (1038, 1054, 1049, 1048), (1048, 1049, 1051, 1050), (1050, 1051, 1053, 1052), (1052, 1053, 1054, 1038), (1046, 1061, 1056, 1055), (1055, 1056, 1058, 1057), (1057, 1058, 1060, 1059), (1059, 1060, 1061, 1046)])
_uv = me_building_003_mesh.uv_layers.new(name='UV 贴图')
_uv.uv.foreach_set('vector', [5.22, -13.84, 7.22, -13.84, 7.22, -13.06, 5.22, -13.06, 3.78, -13.84, -2.78, -13.84, -2.78, -13.06, 3.78, -13.06, 7.22, -13.84, 7.22, -13.06, -6.22, -13.06, -6.22, -13.84, 3.78, -13.84, 7.22, -13.84, 7.22, -13.06, 3.78, -13.06, 7.22, -6.22, 3.78, -6.22, 4.5, -5.5, 6.5, -5.5, -2.78, -13.84, -6.22, -13.84, -6.22, -13.06, -2.78, -13.06, 4.5, -15.85, 6.5, -15.85, 6.5, -11.05, 4.5, -11.05, 1.833, -15.85, 4.5, -15.85, 4.5, -11.05, 1.833, -11.05, 1.833, -12.65, 1.833, -14.25, 7.22, -13.84, -6.22, -13.84, -6.22, -13.06, 7.22, -13.06, 7.22, -13.84, 3.78, -13.84, 3.78, -13.06, 7.22, -13.06, -4.22, -13.84, -6.22, -13.84, -6.22, -13.06, -4.22, -13.06, 7.22, -13.84, 5.22, -13.84, 5.22, -13.06, 7.22, -13.06, -6.22, -13.84, -2.78, -13.84, -2.78, -13.06, -6.22, -13.06, -3.3, 4.7, -4.5, 3.5, -1.5, 0.5, 2.5, 0.5, 5.5, 3.5, 4.3, 4.7, -6.22, -13.84, -4.22, -13.84, -4.22, -13.06, -6.22, -13.06, 4.5, -15.85, 6.5, -15.85, 6.5, -11.05, 4.5, -11.05, 6.5, -15.85, 4.5, -15.85, 4.5, -11.05, 6.5, -11.05, -2.78, -13.84, 3.78, -13.84, 3.78, -13.06, -2.78, -13.06, 6.5, -15.85, -5.5, -15.85, -5.5, -11.05, 6.5, -11.05, -5.5, -15.85, 6.5, -15.85, 6.5, -11.05, -5.5, -11.05, -3.5, -15.85, -5.5, -15.85, -5.5, -11.05, -3.5, -11.05, -3.5, -15.85, -5.5, -15.85, -5.5, -11.05, -3.5, -11.05, 6.5, -15.85, 4.5, -15.85, 4.5, -11.05, 6.5, -11.05, -5.5, -15.85, -3.5, -15.85, -3.5, -11.05, -5.5, -11.05, 4.5, -15.85, -3.5, -15.85, -3.5, -11.05, 4.5, -11.05, -5.5, -15.85, -3.5, -15.85, -3.5, -11.05, -5.5, -11.05, -6.22, -8.26, -2.78, -8.26, -2.78, -7.48, -6.22, -7.48, -2.78, -8.26, -6.22, -8.26, -6.22, -7.48, -2.78, -7.48, -6.22, -8.26, 7.22, -8.26, 7.22, -7.48, -6.22, -7.48, 7.22, -8.26, -6.22, -8.26, -6.22, -7.48, 7.22, -7.48, -4.22, -8.26, -6.22, -8.26, -6.22, -7.48, -4.22, -7.48, -6.22, -8.26, -4.22, -8.26, -4.22, -7.48, -6.22, -7.48, 3.78, -8.26, -2.78, -8.26, -2.78, -7.48, 3.78, -7.48, 3.78, -8.26, 7.22, -8.26, 7.22, -7.48, 3.78, -7.48, 7.22, -8.26, 5.22, -8.26, 5.22, -7.48, 7.22, -7.48, 7.22, -8.26, 3.78, -8.26, 3.78, -7.48, 7.22, -7.48, 5.22, -8.26, 7.22, -8.26, 7.22, -7.48, 5.22, -7.48, -2.78, -8.26, 3.78, -8.26, 3.78, -7.48, -2.78, -7.48, 4.5, -10.27, -3.5, -10.27, -3.5, -5.47, 4.5, -5.47, -5.5, -10.27, 6.5, -10.27, 6.5, -5.47, -5.5, -5.47, -5.5, -10.27, -3.5, -10.27, -3.5, -5.47, -5.5, -5.47, 1.833, -10.27, 4.5, -10.27, 4.5, -5.47, 1.833, -5.47, 1.833, -7.07, 1.833, -8.67, 4.5, -10.27, 6.5, -10.27, 6.5, -5.47, 4.5, -5.47, 6.5, -10.27, 4.5, -10.27, 4.5, -5.47, 6.5, -5.47, -5.5, -10.27, -3.5, -10.27, -3.5, -5.47, -5.5, -5.47, -3.5, -10.27, -5.5, -10.27, -5.5, -5.47, -3.5, -5.47, -3.5, -10.27, -5.5, -10.27, -5.5, -5.47, -3.5, -5.47, 6.5, -10.27, 4.5, -10.27, 4.5, -5.47, 6.5, -5.47, 4.5, -10.27, 6.5, -10.27, 6.5, -5.47, 4.5, -5.47, 6.5, -10.27, -5.5, -10.27, -5.5, -5.47, 6.5, -5.47, 7.22, -2.68, -6.22, -2.68, -6.22, -1.9, 7.22, -1.9, 3.78, -2.68, -2.78, -2.68, -2.78, -1.9, 3.78, -1.9, -6.22, -2.68, 7.22, -2.68, 7.22, -1.9, -6.22, -1.9, -6.22, -2.68, -2.78, -2.68, -2.78, -1.9, -6.22, -1.9, -2.78, -2.68, 3.78, -2.68, 3.78, -1.9, -2.78, -1.9, 5.22, -2.68, 7.22, -2.68, 7.22, -1.9, 5.22, -1.9, 7.22, -2.68, 3.78, -2.68, 3.78, -1.9, 7.22, -1.9, -6.22, -2.68, -4.22, -2.68, -4.22, -1.9, -6.22, -1.9, -4.22, -2.68, -6.22, -2.68, -6.22, -1.9, -4.22, -1.9, -2.78, -2.68, -6.22, -2.68, -6.22, -1.9, -2.78, -1.9, 7.22, -2.68, 5.22, -2.68, 5.22, -1.9, 7.22, -1.9, 3.78, -2.68, 7.22, -2.68, 7.22, -1.9, 3.78, -1.9, 4.5, -4.69, 6.5, -4.69, 6.5, 0.11, 4.5, 0.11, 6.5, -4.69, -5.5, -4.69, -5.5, 0.11, 6.5, 0.11, 4.5, -4.69, -3.5, -4.69, -3.5, 0.11, 4.5, 0.11, -5.5, -4.69, 6.5, -4.69, 6.5, 0.11, -5.5, 0.11, -5.5, -4.69, -3.5, -4.69, -3.5, 0.11, -5.5, 0.11, 1.833, -4.69, 4.5, -4.69, 4.5, 0.11, 1.833, 0.11, 1.833, -1.49, 1.833, -3.09, 4.5, -4.69, 6.5, -4.69, 6.5, 0.11, 4.5, 0.11, 6.5, -4.69, 4.5, -4.69, 4.5, 0.11, 6.5, 0.11, -5.5, -4.69, -3.5, -4.69, -3.5, 0.11, -5.5, 0.11, -3.5, -4.69, -5.5, -4.69, -5.5, 0.11, -3.5, 0.11, -3.5, -4.69, -5.5, -4.69, -5.5, 0.11, -3.5, 0.11, 6.5, -4.69, 4.5, -4.69, 4.5, 0.11, 6.5, 0.11, 3.78, 2.9, 7.22, 2.9, 7.22, 3.68, 3.78, 3.68, 7.22, 2.9, -6.22, 2.9, -6.22, 3.68, 7.22, 3.68, 3.78, 2.9, -2.78, 2.9, -2.78, 3.68, 3.78, 3.68, -6.22, 2.9, 7.22, 2.9, 7.22, 3.68, -6.22, 3.68, -6.22, 2.9, -2.78, 2.9, -2.78, 3.68, -6.22, 3.68, -2.78, 2.9, 3.78, 2.9, 3.78, 3.68, -2.78, 3.68, 5.22, 2.9, 7.22, 2.9, 7.22, 3.68, 5.22, 3.68, 7.22, 2.9, 3.78, 2.9, 3.78, 3.68, 7.22, 3.68, -6.22, 2.9, -4.22, 2.9, -4.22, 3.68, -6.22, 3.68, -4.22, 2.9, -6.22, 2.9, -6.22, 3.68, -4.22, 3.68, -2.78, 2.9, -6.22, 2.9, -6.22, 3.68, -2.78, 3.68, 7.22, 2.9, 5.22, 2.9, 5.22, 3.68, 7.22, 3.68, 6.5, 0.89, 4.5, 0.89, 4.5, 5.69, 6.5, 5.69, 4.5, 0.89, 6.5, 0.89, 6.5, 5.69, 4.5, 5.69, 6.5, 0.89, -5.5, 0.89, -5.5, 5.69, 6.5, 5.69, 4.5, 0.89, -3.5, 0.89, -3.5, 5.69, 4.5, 5.69, -5.5, 0.89, 6.5, 0.89, 6.5, 5.69, -5.5, 5.69, -5.5, 0.89, -3.5, 0.89, -3.5, 5.69, -5.5, 5.69, 1.833, 0.89, 4.5, 0.89, 4.5, 5.69, 1.833, 5.69, 1.833, 4.09, 1.833, 2.49, 4.5, 0.89, 6.5, 0.89, 6.5, 5.69, 4.5, 5.69, 6.5, 0.89, 4.5, 0.89, 4.5, 5.69, 6.5, 5.69, -5.5, 0.89, -3.5, 0.89, -3.5, 5.69, -5.5, 5.69, -3.5, 0.89, -5.5, 0.89, -5.5, 5.69, -3.5, 5.69, -3.5, 0.89, -5.5, 0.89, -5.5, 5.69, -3.5, 5.69, 7.22, 8.48, 5.22, 8.48, 5.22, 9.26, 7.22, 9.26, 3.78, 8.48, 7.22, 8.48, 7.22, 9.26, 3.78, 9.26, 7.22, 8.48, -6.22, 8.48, -6.22, 9.26, 7.22, 9.26, 3.78, 8.48, -2.78, 8.48, -2.78, 9.26, 3.78, 9.26, -6.22, 8.48, 7.22, 8.48, 7.22, 9.26, -6.22, 9.26, -6.22, 8.48, -2.78, 8.48, -2.78, 9.26, -6.22, 9.26, -2.78, 8.48, 3.78, 8.48, 3.78, 9.26, -2.78, 9.26, 5.22, 8.48, 7.22, 8.48, 7.22, 9.26, 5.22, 9.26, 7.22, 8.48, 3.78, 8.48, 3.78, 9.26, 7.22, 9.26, -6.22, 8.48, -4.22, 8.48, -4.22, 9.26, -6.22, 9.26, -4.22, 8.48, -6.22, 8.48, -6.22, 9.26, -4.22, 9.26, -2.78, 8.48, -6.22, 8.48, -6.22, 9.26, -2.78, 9.26, -3.5, 6.47, -5.5, 6.47, -5.5, 11.27, -3.5, 11.27, 6.5, 6.47, 4.5, 6.47, 4.5, 11.27, 6.5, 11.27, 4.5, 6.47, 6.5, 6.47, 6.5, 11.27, 4.5, 11.27, 6.5, 6.47, -5.5, 6.47, -5.5, 11.27, 6.5, 11.27, 4.5, 6.47, -3.5, 6.47, -3.5, 11.27, 4.5, 11.27, -5.5, 6.47, 6.5, 6.47, 6.5, 11.27, -5.5, 11.27, -5.5, 6.47, -3.5, 6.47, -3.5, 11.27, -5.5, 11.27, 1.833, 6.47, 4.5, 6.47, 4.5, 11.27, 1.833, 11.27, 1.833, 9.67, 1.833, 8.07, 4.5, 6.47, 6.5, 6.47, 6.5, 11.27, 4.5, 11.27, 6.5, 6.47, 4.5, 6.47, 4.5, 11.27, 6.5, 11.27, -5.5, 6.47, -3.5, 6.47, -3.5, 11.27, -5.5, 11.27, -3.5, 6.47, -5.5, 6.47, -5.5, 11.27, -3.5, 11.27, -4.22, 14.06, -6.22, 14.06, -6.22, 14.84, -4.22, 14.84, -2.78, 14.06, -6.22, 14.06, -6.22, 14.84, -2.78, 14.84, 7.22, 14.06, 5.22, 14.06, 5.22, 14.84, 7.22, 14.84, 3.78, 14.06, 7.22, 14.06, 7.22, 14.84, 3.78, 14.84, 7.22, 14.06, -6.22, 14.06, -6.22, 14.84, 7.22, 14.84, 3.78, 14.06, -2.78, 14.06, -2.78, 14.84, 3.78, 14.84, -6.22, 14.06, 7.22, 14.06, 7.22, 14.84, -6.22, 14.84, -6.22, 14.06, -2.78, 14.06, -2.78, 14.84, -6.22, 14.84, -2.78, 14.06, 3.78, 14.06, 3.78, 14.84, -2.78, 14.84, 5.22, 14.06, 7.22, 14.06, 7.22, 14.84, 5.22, 14.84, 7.22, 14.06, 3.78, 14.06, 3.78, 14.84, 7.22, 14.84, -6.22, 14.06, -4.22, 14.06, -4.22, 14.84, -6.22, 14.84, -5.5, 12.05, -3.5, 12.05, -3.5, 16.85, -5.5, 16.85, -3.5, 12.05, -5.5, 12.05, -5.5, 16.85, -3.5, 16.85, -3.5, 12.05, -5.5, 12.05, -5.5, 16.85, -3.5, 16.85, 6.5, 12.05, 4.5, 12.05, 4.5, 16.85, 6.5, 16.85, 4.5, 12.05, 6.5, 12.05, 6.5, 16.85, 4.5, 16.85, 6.5, 12.05, -5.5, 12.05, -5.5, 16.85, 6.5, 16.85, 4.5, 12.05, -3.5, 12.05, -3.5, 16.85, 4.5, 16.85, -5.5, 12.05, 6.5, 12.05, 6.5, 16.85, -5.5, 16.85, -5.5, 12.05, -3.5, 12.05, -3.5, 16.85, -5.5, 16.85, 1.833, 12.05, 4.5, 12.05, 4.5, 16.85, 1.833, 16.85, 1.833, 14.45, 4.5, 12.05, 6.5, 12.05, 6.5, 16.85, 4.5, 16.85, 6.5, 12.05, 4.5, 12.05, 4.5, 16.85, 6.5, 16.85, 3.78, -4.22, -2.78, -4.22, -3.5, -3.5, 4.5, -3.5, 7.22, -6.22, 7.22, 7.22, 6.5, 6.5, 6.5, -5.5, -2.78, 5.22, 3.78, 5.22, 4.5, 4.5, -3.5, 4.5, -2.78, 7.22, -2.78, 5.22, -3.5, 4.5, -3.5, 6.5, -2.78, -4.22, 3.78, -4.22, 4.5, -3.5, 1.833, -3.5, 0.9444, -3.5, 0.6481, -3.5, 0.3519, -3.5, 0.05556, -3.5, -0.8333, -3.5, -3.5, -3.5, 3.78, -4.22, 3.78, -6.22, 4.5, -5.5, 4.5, -3.5, 3.78, 5.22, 3.78, 7.22, 4.5, 6.5, 4.5, 4.5, 3.78, -6.22, 7.22, -6.22, 6.5, -5.5, 4.5, -5.5, 7.22, 7.22, 7.22, -6.22, 6.5, -5.5, 6.5, 6.5, 7.22, -6.22, 3.78, -6.22, 4.5, -5.5, 6.5, -5.5, 7.22, 7.22, 7.22, -6.22, 6.5, -5.5, 6.5, 6.5, 3.78, -6.22, 3.78, -4.22, 4.5, -3.5, 4.5, -5.5, -2.78, -6.22, -6.22, -6.22, -5.5, -5.5, -3.5, -5.5, -2.78, -4.22, -2.78, -6.22, -3.5, -5.5, -3.5, -3.5, -6.22, -6.22, -6.22, 7.22, -5.5, 6.5, -5.5, -5.5, -6.22, 7.22, -2.78, 7.22, -3.5, 6.5, -5.5, 6.5, -2.78, 5.22, 3.78, 5.22, 4.5, 4.5, -3.5, 4.5, -2.78, 7.22, -2.78, 5.22, -3.5, 4.5, -3.5, 6.5, 3.78, 7.22, 7.22, 7.22, 6.5, 6.5, 4.5, 6.5, 3.78, 5.22, 3.78, 7.22, 4.5, 6.5, 4.5, 4.5, 3.78, 7.22, 7.22, 7.22, 6.5, 6.5, 4.5, 6.5, 7.22, 7.22, 3.78, 7.22, 4.5, 6.5, 6.5, 6.5, 3.78, 7.22, 3.78, 5.22, 4.5, 4.5, 4.5, 6.5, 3.78, 5.22, -2.78, 5.22, -3.5, 4.5, 4.5, 4.5, -2.78, 5.22, -2.78, 7.22, -3.5, 6.5, -3.5, 4.5, -2.78, 7.22, -6.22, 7.22, -5.5, 6.5, -3.5, 6.5, 3.78, -6.22, 3.78, -4.22, 4.5, -3.5, 4.5, -5.5, 3.78, -4.22, -2.78, -4.22, -3.5, -3.5, -0.8333, -3.5, 1.833, -3.5, 4.5, -3.5, -6.22, 7.22, -6.22, -6.22, -5.5, -5.5, -5.5, 6.5, -6.22, -6.22, -2.78, -6.22, -3.5, -5.5, -5.5, -5.5, -2.78, -6.22, -2.78, -4.22, -3.5, -3.5, -3.5, -5.5, -2.78, -4.22, -2.78, -6.22, -3.5, -5.5, -3.5, -3.5, -2.78, -6.22, -6.22, -6.22, -5.5, -5.5, -3.5, -5.5, -6.22, -6.22, -6.22, 7.22, -5.5, 6.5, -5.5, -5.5, -6.22, 7.22, -2.78, 7.22, -3.5, 6.5, -5.5, 6.5, -2.78, -4.22, 3.78, -4.22, 4.5, -3.5, 1.833, -3.5, -0.8333, -3.5, -3.5, -3.5, 3.78, -4.22, 3.78, -6.22, 4.5, -5.5, 4.5, -3.5, 3.78, -6.22, 7.22, -6.22, 6.5, -5.5, 4.5, -5.5, 7.22, -6.22, 7.22, 7.22, 6.5, 6.5, 6.5, -5.5, 7.22, 7.22, 3.78, 7.22, 4.5, 6.5, 6.5, 6.5, 3.78, 7.22, 3.78, 5.22, 4.5, 4.5, 4.5, 6.5, 3.78, 5.22, -2.78, 5.22, -3.5, 4.5, 4.5, 4.5, -2.78, 5.22, -2.78, 7.22, -3.5, 6.5, -3.5, 4.5, -2.78, 7.22, -6.22, 7.22, -5.5, 6.5, -3.5, 6.5, -6.22, 7.22, -6.22, -6.22, -5.5, -5.5, -5.5, 6.5, -6.22, -6.22, -2.78, -6.22, -3.5, -5.5, -5.5, -5.5, -2.78, -6.22, -2.78, -4.22, -3.5, -3.5, -3.5, -5.5, 3.78, -4.22, -2.78, -4.22, -3.5, -3.5, -0.8333, -3.5, 1.833, -3.5, 4.5, -3.5, 3.78, -6.22, 3.78, -4.22, 4.5, -3.5, 4.5, -5.5, 7.22, -6.22, 3.78, -6.22, 4.5, -5.5, 6.5, -5.5, 7.22, 7.22, 7.22, -6.22, 6.5, -5.5, 6.5, 6.5, 3.78, 7.22, 7.22, 7.22, 6.5, 6.5, 4.5, 6.5, 3.78, 5.22, 3.78, 7.22, 4.5, 6.5, 4.5, 4.5, -2.78, 5.22, 3.78, 5.22, 4.5, 4.5, -3.5, 4.5, -2.78, 7.22, -2.78, 5.22, -3.5, 4.5, -3.5, 6.5, -6.22, 7.22, -2.78, 7.22, -3.5, 6.5, -5.5, 6.5, -6.22, -6.22, -6.22, 7.22, -5.5, 6.5, -5.5, -5.5, -2.78, -6.22, -6.22, -6.22, -5.5, -5.5, -3.5, -5.5, -2.78, -4.22, -2.78, -6.22, -3.5, -5.5, -3.5, -3.5, -2.78, -4.22, 3.78, -4.22, 4.5, -3.5, 1.833, -3.5, -0.8333, -3.5, -3.5, -3.5, 3.78, -4.22, 3.78, -6.22, 4.5, -5.5, 4.5, -3.5, 3.78, -6.22, 7.22, -6.22, 6.5, -5.5, 4.5, -5.5, 7.22, -6.22, 7.22, 7.22, 6.5, 6.5, 6.5, -5.5, 7.22, 7.22, 3.78, 7.22, 4.5, 6.5, 6.5, 6.5, 3.78, 7.22, 3.78, 5.22, 4.5, 4.5, 4.5, 6.5, 3.78, 5.22, -2.78, 5.22, -3.5, 4.5, 4.5, 4.5, -2.78, 5.22, -2.78, 7.22, -3.5, 6.5, -3.5, 4.5, -2.78, 7.22, -6.22, 7.22, -5.5, 6.5, -3.5, 6.5, -6.22, 7.22, -6.22, -6.22, -5.5, -5.5, -5.5, 6.5, -6.22, -6.22, -2.78, -6.22, -3.5, -5.5, -5.5, -5.5, -2.78, -6.22, -2.78, -4.22, -3.5, -3.5, -3.5, -5.5, 3.78, -4.22, -2.78, -4.22, -3.5, -3.5, -0.8333, -3.5, 1.833, -3.5, 4.5, -3.5, 3.78, -6.22, 3.78, -4.22, 4.5, -3.5, 4.5, -5.5, 7.22, -6.22, 3.78, -6.22, 4.5, -5.5, 6.5, -5.5, 7.22, 7.22, 7.22, -6.22, 6.5, -5.5, 6.5, 6.5, 3.78, 7.22, 7.22, 7.22, 6.5, 6.5, 4.5, 6.5, 3.78, 5.22, 3.78, 7.22, 4.5, 6.5, 4.5, 4.5, -2.78, 5.22, 3.78, 5.22, 4.5, 4.5, -3.5, 4.5, -2.78, 7.22, -2.78, 5.22, -3.5, 4.5, -3.5, 6.5, -6.22, 7.22, -2.78, 7.22, -3.5, 6.5, -5.5, 6.5, -6.22, -6.22, -6.22, 7.22, -5.5, 6.5, -5.5, -5.5, -2.78, -6.22, -6.22, -6.22, -5.5, -5.5, -3.5, -5.5, -2.78, -4.22, -2.78, -6.22, -3.5, -5.5, -3.5, -3.5, -2.78, -4.22, 3.78, -4.22, 4.5, -3.5, 1.833, -3.5, -0.8333, -3.5, -3.5, -3.5, 3.78, -4.22, 3.78, -6.22, 4.5, -5.5, 4.5, -3.5, 3.78, -6.22, 7.22, -6.22, 6.5, -5.5, 4.5, -5.5, 7.22, -6.22, 7.22, 7.22, 6.5, 6.5, 6.5, -5.5, 7.22, 7.22, 3.78, 7.22, 4.5, 6.5, 6.5, 6.5, 3.78, 7.22, 3.78, 5.22, 4.5, 4.5, 4.5, 6.5, 3.78, 5.22, -2.78, 5.22, -3.5, 4.5, 4.5, 4.5, -2.78, 5.22, -2.78, 7.22, -3.5, 6.5, -3.5, 4.5, -2.78, 7.22, -6.22, 7.22, -5.5, 6.5, -3.5, 6.5, -6.22, 7.22, -6.22, -6.22, -5.5, -5.5, -5.5, 6.5, -6.22, -6.22, -2.78, -6.22, -3.5, -5.5, -5.5, -5.5, -2.78, -6.22, -2.78, -4.22, -3.5, -3.5, -3.5, -5.5, 3.78, -4.22, -2.78, -4.22, -3.5, -3.5, -0.8333, -3.5, 1.833, -3.5, 4.5, -3.5, 3.78, -6.22, 3.78, -4.22, 4.5, -3.5, 4.5, -5.5, 7.22, -6.22, 3.78, -6.22, 4.5, -5.5, 6.5, -5.5, 7.22, 7.22, 7.22, -6.22, 6.5, -5.5, 6.5, 6.5, 3.78, 7.22, 7.22, 7.22, 6.5, 6.5, 4.5, 6.5, 3.78, 5.22, 3.78, 7.22, 4.5, 6.5, 4.5, 4.5, -2.78, 5.22, 3.78, 5.22, 4.5, 4.5, -3.5, 4.5, -2.78, 7.22, -2.78, 5.22, -3.5, 4.5, -3.5, 6.5, -6.22, 7.22, -2.78, 7.22, -3.5, 6.5, -5.5, 6.5, -6.22, -6.22, -6.22, 7.22, -5.5, 6.5, -5.5, -5.5, -2.78, -6.22, -6.22, -6.22, -5.5, -5.5, -3.5, -5.5, -2.78, -4.22, -2.78, -6.22, -3.5, -5.5, -3.5, -3.5, -2.78, -4.22, 3.78, -4.22, 4.5, -3.5, 1.833, -3.5, -0.8333, -3.5, -3.5, -3.5, 3.78, -4.22, 3.78, -6.22, 4.5, -5.5, 4.5, -3.5, 3.78, -6.22, 7.22, -6.22, 6.5, -5.5, 4.5, -5.5, 7.22, -6.22, 7.22, 7.22, 6.5, 6.5, 6.5, -5.5, 7.22, 7.22, 3.78, 7.22, 4.5, 6.5, 6.5, 6.5, 3.78, 7.22, 3.78, 5.22, 4.5, 4.5, 4.5, 6.5, 3.78, 5.22, -2.78, 5.22, -3.5, 4.5, 4.5, 4.5, -2.78, 5.22, -2.78, 7.22, -3.5, 6.5, -3.5, 4.5, -2.78, 7.22, -6.22, 7.22, -5.5, 6.5, -3.5, 6.5, -6.22, 7.22, -6.22, -6.22, -5.5, -5.5, -5.5, 6.5, -6.22, -6.22, -2.78, -6.22, -3.5, -5.5, -5.5, -5.5, -2.78, -6.22, -2.78, -4.22, -3.5, -3.5, -3.5, -5.5, 3.78, -4.22, -2.78, -4.22, -3.5, -3.5, -0.8333, -3.5, 1.833, -3.5, 4.5, -3.5, 3.78, -6.22, 3.78, -4.22, 4.5, -3.5, 4.5, -5.5, 7.22, -6.22, 3.78, -6.22, 4.5, -5.5, 6.5, -5.5, 7.22, 7.22, 7.22, -6.22, 6.5, -5.5, 6.5, 6.5, 3.78, 7.22, 7.22, 7.22, 6.5, 6.5, 4.5, 6.5, 3.78, 5.22, 3.78, 7.22, 4.5, 6.5, 4.5, 4.5, -2.78, 5.22, 3.78, 5.22, 4.5, 4.5, -3.5, 4.5, -2.78, 7.22, -2.78, 5.22, -3.5, 4.5, -3.5, 6.5, -6.22, 7.22, -2.78, 7.22, -3.5, 6.5, -5.5, 6.5, -6.22, -6.22, -6.22, 7.22, -5.5, 6.5, -5.5, -5.5, -2.78, -6.22, -6.22, -6.22, -5.5, -5.5, -3.5, -5.5, -2.78, -4.22, -2.78, -6.22, -3.5, -5.5, -3.5, -3.5, -2.78, -4.22, 3.78, -4.22, 4.5, -3.5, 1.833, -3.5, 0.9444, -3.5, 0.05556, -3.5, -0.8333, -3.5, -3.5, -3.5, 3.78, -4.22, 3.78, -6.22, 4.5, -5.5, 4.5, -3.5, 3.78, -6.22, 7.22, -6.22, 6.5, -5.5, 4.5, -5.5, 7.22, -6.22, 7.22, 7.22, 6.5, 6.5, 6.5, -5.5, 7.22, 7.22, 3.78, 7.22, 4.5, 6.5, 6.5, 6.5, 3.78, 7.22, 3.78, 5.22, 4.5, 4.5, 4.5, 6.5, 3.78, 5.22, -2.78, 5.22, -3.5, 4.5, 4.5, 4.5, -2.78, 5.22, -2.78, 7.22, -3.5, 6.5, -3.5, 4.5, -2.78, 7.22, -6.22, 7.22, -5.5, 6.5, -3.5, 6.5, -6.22, 7.22, -6.22, -6.22, -5.5, -5.5, -5.5, 6.5, -6.22, -6.22, -2.78, -6.22, -3.5, -5.5, -5.5, -5.5, -2.78, -6.22, -2.78, -4.22, -3.5, -3.5, -3.5, -5.5, 6.7, 0.444, 4.3, 0.444, 4.3, 0.644, 6.7, 0.644, -5.7, 0.444, -3.7, 0.444, -3.7, 0.644, -5.7, 0.644, -3.7, 0.444, -5.7, 0.444, -5.7, 0.644, -3.7, 0.644, -3.3, 0.444, -5.7, 0.444, -5.7, 0.644, -3.3, 0.644, 6.7, 0.444, 4.7, 0.444, 4.7, 0.644, 6.7, 0.644, 4.3, 0.444, 6.7, 0.444, 6.7, 0.644, 4.3, 0.644, 6.7, 0.444, -5.7, 0.444, -5.7, 0.644, 6.7, 0.644, 4.3, 0.444, -3.3, 0.444, -3.3, 0.644, 4.3, 0.644, -5.7, 0.444, 6.7, 0.444, 6.7, 0.644, -5.7, 0.644, -5.7, 0.444, -3.3, 0.444, -3.3, 0.644, -5.7, 0.644, -3.3, 0.444, 4.3, 0.444, 4.3, 0.644, -3.3, 0.644, 4.7, 0.444, 6.7, 0.444, 6.7, 0.644, 4.7, 0.644, 4.3, -3.7, -3.3, -3.7, -3.5, -3.5, -0.8333, -3.5, 1.833, -3.5, 4.5, -3.5, 4.3, -5.7, 4.3, -3.7, 4.5, -3.5, 4.5, -5.5, 6.7, -5.7, 4.3, -5.7, 4.5, -5.5, 6.5, -5.5, 6.7, 6.7, 6.7, -5.7, 6.5, -5.5, 6.5, 6.5, 4.3, 6.7, 6.7, 6.7, 6.5, 6.5, 4.5, 6.5, 4.3, 4.7, 4.3, 6.7, 4.5, 6.5, 4.5, 4.5, -3.3, 4.7, 4.3, 4.7, 4.5, 4.5, -3.5, 4.5, -3.3, 6.7, -3.3, 4.7, -3.5, 4.5, -3.5, 6.5, -5.7, 6.7, -3.3, 6.7, -3.5, 6.5, -5.5, 6.5, -5.7, -5.7, -5.7, 6.7, -5.5, 6.5, -5.5, -5.5, -3.3, -5.7, -5.7, -5.7, -5.5, -5.5, -3.5, -5.5, -3.3, -3.7, -3.3, -5.7, -3.5, -5.5, -3.5, -3.5, 4.3, -3.7, 4.3, -5.7, 5.5, -4.5, 5.5, -2.5, 4.3, -3.7, 5.5, -2.5, 2.5, 0.5, -1.5, 0.5, -4.5, -2.5, -3.3, -3.7, -3.3, -5.7, -3.3, -3.7, -4.5, -2.5, -4.5, -4.5, -3.3, -5.7, -4.5, -4.5, -5.7, -5.7, -5.7, 6.7, -5.7, -5.7, -4.5, -4.5, -4.5, -2.5, -1.5, 0.5, -4.5, 3.5, -4.5, 5.5, 6.7, 6.7, 4.3, 6.7, 5.5, 5.5, 5.5, 3.5, 5.5, 5.5, 4.3, 6.7, 4.3, 4.7, -0.5, 0.4, 1.5, 0.4, 1.5, 0.6, -0.5, 0.6, 5.5, 5.5, 5.5, 3.5, 2.5, 0.5, 5.5, -2.5, 5.5, -4.5, 6.7, -5.7, 6.7, 6.7, -5.7, 6.7, -4.5, 5.5, -3.3, 6.7, -3.3, 4.7, -3.3, 6.7, -4.5, 5.5, -4.5, 3.5, 4.3, -5.7, 6.7, -5.7, 5.5, -4.5, -0.5, 0.5, -0.5, 0.5, 1.5, 0.5, 1.5, 0.5, 1.5, 0.5, 1.5, 0.5, -0.5, 0.5, -0.5, 0.5, 1.5, 0.5, 1.5, 0.5, 1.5, 0.5, 1.5, 0.5, -0.5, 0.5, -0.5, 0.5, -0.5, 0.5, -0.5, 0.5, 1.3, 1.2, 1.3, -0.2, 1.5, -0.2, 1.5, 1.2, -0.5, 1.2, -0.5, -0.2, -0.3, -0.2, -0.3, 1.2, 1.5, 1.2, 1.5, -0.2, 1.3, -0.2, 1.3, 1.2, -0.3, 1.2, -0.3, -0.2, -0.5, -0.2, -0.5, 1.2, 1.5, -0.3, 1.3, -0.3, 1.3, -0.5, 1.5, -0.5, 1.3, -0.5, 1.3, -0.3, 1.5, -0.3, 1.5, -0.5, -0.5, -0.2, -0.5, 1.2, -0.3, 1.2, -0.3, -0.2, 1.5, -0.2, 1.5, 1.2, 1.3, 1.2, 1.3, -0.2, -0.3, -0.2, -0.3, 1.2, -0.5, 1.2, -0.5, -0.2, 1.3, -0.2, 1.3, 1.2, 1.5, 1.2, 1.5, -0.2, -0.3, 1.3, -0.5, 1.3, -0.5, 1.5, -0.3, 1.5, -0.5, 1.5, -0.5, 1.3, -0.3, 1.3, -0.3, 1.5, 1.3, 1.2, 1.3, -0.2, 1.5, -0.2, 1.5, 1.2, 1.3, 1.2, 1.3, -0.2, 1.5, -0.2, 1.5, 1.2, 1.5, 1.2, 1.5, -0.2, 1.3, -0.2, 1.3, 1.2, 1.5, 1.2, 1.5, -0.2, 1.3, -0.2, 1.3, 1.2, 1.5, 1.5, 1.3, 1.5, 1.3, 1.3, 1.5, 1.3, 1.3, 1.3, 1.3, 1.5, 1.5, 1.5, 1.5, 1.3, -0.5, 1.2, -0.5, -0.2, -0.3, -0.2, -0.3, 1.2, -0.5, 1.2, -0.5, -0.2, -0.3, -0.2, -0.3, 1.2, -0.3, 1.2, -0.3, -0.2, -0.5, -0.2, -0.5, 1.2, -0.3, 1.2, -0.3, -0.2, -0.5, -0.2, -0.5, 1.2, -0.3, -0.3, -0.5, -0.3, -0.5, -0.5, -0.3, -0.5, -0.5, -0.5, -0.5, -0.3, -0.3, -0.3, -0.3, -0.5, 1.3, 0.4, -0.3, 0.4, -0.3, 0.6, 1.3, 0.6, -0.3, 0.4, 1.3, 0.4, 1.3, 0.6, -0.3, 0.6, 0.6, -0.3, 0.6, 1.3, 0.4, 1.3, 0.4, -0.3, -0.3, 0.6, 1.3, 0.6, 1.3, 0.4, -0.3, 0.4, 0.4, -0.3, 0.4, 1.3, 0.6, 1.3, 0.6, -0.3, -0.3, 0.4, 1.3, 0.4, 1.3, 0.6, -0.3, 0.6, 0.6, -0.3, 0.6, 1.3, 0.4, 1.3, 0.4, -0.3, -0.3, 0.6, 1.3, 0.6, 1.3, 0.4, -0.3, 0.4, 0.4, -0.3, 0.4, 1.3, 0.6, 1.3, 0.6, -0.3, 1.3, 0.6, -0.3, 0.6, -0.3, 0.4, 1.3, 0.4, 1.3, 0.6, -0.3, 0.6, -0.3, 0.4, 1.3, 0.4, 1.3, 0.4, -0.3, 0.4, -0.3, 0.6, 1.3, 0.6, 1.3, 0.4, -0.3, 0.4, -0.3, 0.6, 1.3, 0.6, 1.3, 0.6, -0.3, 0.6, -0.3, 0.4, 1.3, 0.4, 1.3, 0.6, -0.3, 0.6, -0.3, 0.4, 1.3, 0.4, 1.3, 0.4, -0.3, 0.4, -0.3, 0.6, 1.3, 0.6, 0.6, 1.3, 0.6, -0.3, 0.4, -0.3, 0.4, 1.3, 0.45, 0.9, 0.45, 0.1, 0.55, 0.1, 0.55, 0.9, -0.1722, 0.9, -0.1722, 0.1, -0.07222, 0.1, -0.07222, 0.9, 0.55, 0.9, 0.55, 0.1, 0.45, 0.1, 0.45, 0.9, -0.07222, 0.9, -0.07222, 0.1, -0.1722, 0.1, -0.1722, 0.9, 0.45, 0.9, 0.45, 0.1, 0.55, 0.1, 0.55, 0.9, 0.005555, 0.9, 0.005555, 0.1, 0.1056, 0.1, 0.1056, 0.9, 0.55, 0.9, 0.55, 0.1, 0.45, 0.1, 0.45, 0.9, 0.1056, 0.9, 0.1056, 0.1, 0.005555, 0.1, 0.005555, 0.9, 0.45, 0.9, 0.45, 0.1, 0.55, 0.1, 0.55, 0.9, 0.1833, 0.9, 0.1833, 0.1, 0.2833, 0.1, 0.2833, 0.9, 0.55, 0.9, 0.55, 0.1, 0.45, 0.1, 0.45, 0.9, 0.2833, 0.9, 0.2833, 0.1, 0.1833, 0.1, 0.1833, 0.9, 0.45, 0.9, 0.45, 0.1, 0.55, 0.1, 0.55, 0.9, 0.3611, 0.9, 0.3611, 0.1, 0.4611, 0.1, 0.4611, 0.9, 0.55, 0.9, 0.55, 0.1, 0.45, 0.1, 0.45, 0.9, 0.4611, 0.9, 0.4611, 0.1, 0.3611, 0.1, 0.3611, 0.9, 0.45, 0.9, 0.45, 0.1, 0.55, 0.1, 0.55, 0.9, 0.5389, 0.9, 0.5389, 0.1, 0.6389, 0.1, 0.6389, 0.9, 0.55, 0.9, 0.55, 0.1, 0.45, 0.1, 0.45, 0.9, 0.6389, 0.9, 0.6389, 0.1, 0.5389, 0.1, 0.5389, 0.9, 0.45, 0.9, 0.45, 0.1, 0.55, 0.1, 0.55, 0.9, 0.7167, 0.9, 0.7167, 0.1, 0.8167, 0.1, 0.8167, 0.9, 0.55, 0.9, 0.55, 0.1, 0.45, 0.1, 0.45, 0.9, 0.8167, 0.9, 0.8167, 0.1, 0.7167, 0.1, 0.7167, 0.9, 0.45, 0.9, 0.45, 0.1, 0.55, 0.1, 0.55, 0.9, 0.8944, 0.9, 0.8944, 0.1, 0.9944, 0.1, 0.9944, 0.9, 0.55, 0.9, 0.55, 0.1, 0.45, 0.1, 0.45, 0.9, 0.9944, 0.9, 0.9944, 0.1, 0.8944, 0.1, 0.8944, 0.9, 0.45, 0.9, 0.45, 0.1, 0.55, 0.1, 0.55, 0.9, 1.072, 0.9, 1.072, 0.1, 1.172, 0.1, 1.172, 0.9, 0.55, 0.9, 0.55, 0.1, 0.45, 0.1, 0.45, 0.9, 1.172, 0.9, 1.172, 0.1, 1.072, 0.1, 1.072, 0.9, 1.3, 0.6, -0.3, 0.6, -0.3, 0.4, 1.3, 0.4, 0.4, 1.3, 0.4, -0.3, 0.6, -0.3, 0.6, 1.3, 1.3, 0.4, -0.3, 0.4, -0.3, 0.6, 1.3, 0.6, 0.6, 1.3, 0.6, -0.3, 0.4, -0.3, 0.4, 1.3, 1.3, 0.6, -0.3, 0.6, -0.3, 0.4, 1.3, 0.4, 0.4, 1.3, 0.4, -0.3, 0.6, -0.3, 0.6, 1.3, 1.3, 0.4, -0.3, 0.4, -0.3, 0.6, 1.3, 0.6, 0.55, 0.9, 0.55, 0.1, 0.45, 0.1, 0.45, 0.9, -0.1722, 0.9, -0.1722, 0.1, -0.07222, 0.1, -0.07222, 0.9, 0.45, 0.9, 0.45, 0.1, 0.55, 0.1, 0.55, 0.9, -0.07222, 0.9, -0.07222, 0.1, -0.1722, 0.1, -0.1722, 0.9, 0.55, 0.9, 0.55, 0.1, 0.45, 0.1, 0.45, 0.9, 0.005556, 0.9, 0.005556, 0.1, 0.1056, 0.1, 0.1056, 0.9, 0.45, 0.9, 0.45, 0.1, 0.55, 0.1, 0.55, 0.9, 0.1056, 0.9, 0.1056, 0.1, 0.005556, 0.1, 0.005556, 0.9, 0.55, 0.9, 0.55, 0.1, 0.45, 0.1, 0.45, 0.9, 0.1833, 0.9, 0.1833, 0.1, 0.2833, 0.1, 0.2833, 0.9, 0.45, 0.9, 0.45, 0.1, 0.55, 0.1, 0.55, 0.9, 0.2833, 0.9, 0.2833, 0.1, 0.1833, 0.1, 0.1833, 0.9, 0.55, 0.9, 0.55, 0.1, 0.45, 0.1, 0.45, 0.9, 0.3611, 0.9, 0.3611, 0.1, 0.4611, 0.1, 0.4611, 0.9, 0.45, 0.9, 0.45, 0.1, 0.55, 0.1, 0.55, 0.9, 0.4611, 0.9, 0.4611, 0.1, 0.3611, 0.1, 0.3611, 0.9, 0.55, 0.9, 0.55, 0.1, 0.45, 0.1, 0.45, 0.9, 0.5389, 0.9, 0.5389, 0.1, 0.6389, 0.1, 0.6389, 0.9, 0.45, 0.9, 0.45, 0.1, 0.55, 0.1, 0.55, 0.9, 0.6389, 0.9, 0.6389, 0.1, 0.5389, 0.1, 0.5389, 0.9, 0.55, 0.9, 0.55, 0.1, 0.45, 0.1, 0.45, 0.9, 0.7167, 0.9, 0.7167, 0.1, 0.8167, 0.1, 0.8167, 0.9, 0.45, 0.9, 0.45, 0.1, 0.55, 0.1, 0.55, 0.9, 0.8167, 0.9, 0.8167, 0.1, 0.7167, 0.1, 0.7167, 0.9, 0.55, 0.9, 0.55, 0.1, 0.45, 0.1, 0.45, 0.9, 0.8944, 0.9, 0.8944, 0.1, 0.9944, 0.1, 0.9944, 0.9, 0.45, 0.9, 0.45, 0.1, 0.55, 0.1, 0.55, 0.9, 0.9944, 0.9, 0.9944, 0.1, 0.8944, 0.1, 0.8944, 0.9, 0.55, 0.9, 0.55, 0.1, 0.45, 0.1, 0.45, 0.9, 1.072, 0.9, 1.072, 0.1, 1.172, 0.1, 1.172, 0.9, 0.45, 0.9, 0.45, 0.1, 0.55, 0.1, 0.55, 0.9, 1.172, 0.9, 1.172, 0.1, 1.072, 0.1, 1.072, 0.9, 0.55, 0.9, 0.55, 0.1, 0.45, 0.1, 0.45, 0.9, 1.172, 0.9, 1.172, 0.1, 1.072, 0.1, 1.072, 0.9, 0.45, 0.9, 0.45, 0.1, 0.55, 0.1, 0.55, 0.9, 1.072, 0.9, 1.072, 0.1, 1.172, 0.1, 1.172, 0.9, 0.55, 0.9, 0.55, 0.1, 0.45, 0.1, 0.45, 0.9, 0.9944, 0.9, 0.9944, 0.1, 0.8944, 0.1, 0.8944, 0.9, 0.45, 0.9, 0.45, 0.1, 0.55, 0.1, 0.55, 0.9, 0.8944, 0.9, 0.8944, 0.1, 0.9944, 0.1, 0.9944, 0.9, 0.55, 0.9, 0.55, 0.1, 0.45, 0.1, 0.45, 0.9, 0.8167, 0.9, 0.8167, 0.1, 0.7167, 0.1, 0.7167, 0.9, 0.45, 0.9, 0.45, 0.1, 0.55, 0.1, 0.55, 0.9, 0.7167, 0.9, 0.7167, 0.1, 0.8167, 0.1, 0.8167, 0.9, 0.55, 0.9, 0.55, 0.1, 0.45, 0.1, 0.45, 0.9, 0.6389, 0.9, 0.6389, 0.1, 0.5389, 0.1, 0.5389, 0.9, 0.45, 0.9, 0.45, 0.1, 0.55, 0.1, 0.55, 0.9, 0.5389, 0.9, 0.5389, 0.1, 0.6389, 0.1, 0.6389, 0.9, 0.55, 0.9, 0.55, 0.1, 0.45, 0.1, 0.45, 0.9, 0.4611, 0.9, 0.4611, 0.1, 0.3611, 0.1, 0.3611, 0.9, 0.45, 0.9, 0.45, 0.1, 0.55, 0.1, 0.55, 0.9, 0.3611, 0.9, 0.3611, 0.1, 0.4611, 0.1, 0.4611, 0.9, 0.55, 0.9, 0.55, 0.1, 0.45, 0.1, 0.45, 0.9, 0.2833, 0.9, 0.2833, 0.1, 0.1833, 0.1, 0.1833, 0.9, 0.45, 0.9, 0.45, 0.1, 0.55, 0.1, 0.55, 0.9, 0.1833, 0.9, 0.1833, 0.1, 0.2833, 0.1, 0.2833, 0.9, 0.55, 0.9, 0.55, 0.1, 0.45, 0.1, 0.45, 0.9, 0.1056, 0.9, 0.1056, 0.1, 0.005556, 0.1, 0.005556, 0.9, 0.45, 0.9, 0.45, 0.1, 0.55, 0.1, 0.55, 0.9, 0.005556, 0.9, 0.005556, 0.1, 0.1056, 0.1, 0.1056, 0.9, 0.55, 0.9, 0.55, 0.1, 0.45, 0.1, 0.45, 0.9, -0.07222, 0.9, -0.07222, 0.1, -0.1722, 0.1, -0.1722, 0.9, 0.45, 0.9, 0.45, 0.1, 0.55, 0.1, 0.55, 0.9, -0.1722, 0.9, -0.1722, 0.1, -0.07222, 0.1, -0.07222, 0.9, -2.911, -1.564, 0.6094, -1.564, 0.6094, -0.004002, 0.6094, 3.236, -2.911, 3.236, 0.9693, -0.004002, 1.689, -0.004002, 1.689, 3.236, 0.6094, 3.236, 0.8419, -0.354, 1.04, -0.354, 1.04, 1.206, 0.8419, 1.008, -0.0399, -0.354, 0.1581, -0.354, 0.1581, 1.008, -0.0399, 1.206, 0.1581, 1.008, 0.8419, 1.008, 1.04, 1.206, -0.0399, 1.206, 0.1581, -0.181, 0.8419, -0.181, 0.8419, 1.181, 0.1581, 1.181, 0.8419, 0.3857, 0.1581, 0.3857, 0.1581, 0.7857, 0.8419, 0.7857, 0.3857, 1.008, 0.3857, -0.354, 0.7857, -0.354, 0.7857, 1.008, 0.3857, -0.354, 0.3857, 1.008, 0.7857, 1.008, 0.7857, -0.354, 0.1581, 0.3857, 0.8419, 0.3857, 0.8419, 0.7857, 0.1581, 0.7857, -3.0, -1.9, 1.192e-07, -1.9, 1.192e-07, 0.11, 1.192e-07, 0.89, 1.192e-07, 2.9, -3.0, 2.9, 0.6667, 0.89, 2.0, 0.89, 2.0, 2.9, 1.192e-07, 2.9, 1.192e-07, -1.9, 2.0, -1.9, 1.333, 0.11, 1.192e-07, 0.11, 1.5, 0.11, 1.5, 0.89, 1.3, 0.69, 1.3, 0.31, -0.5, 0.11, -0.3, 0.31, -0.3, 0.69, -0.5, 0.89, -0.3, 0.69, 1.3, 0.69, 1.5, 0.89, -0.5, 0.89, -0.5, 0.11, 1.5, 0.11, 1.3, 0.31, -0.3, 0.31, -3.0, -1.9, 1.192e-07, -1.9, 1.192e-07, 0.11, 1.192e-07, 0.89, 1.192e-07, 2.9, -3.0, 2.9, -0.3, 0.31, 1.3, 0.31, 1.3, 0.69, -0.3, 0.69, 1.3, 0.475, -0.3, 0.475, -0.3, 0.575, 1.3, 0.575, 0.475, 0.31, 0.475, 0.69, 0.575, 0.69, 0.575, 0.31, 0.475, 0.69, 0.475, 0.31, 0.575, 0.31, 0.575, 0.69, -0.3, 0.475, 1.3, 0.475, 1.3, 0.575, -0.3, 0.575, 0.6667, 0.89, 2.0, 0.89, 2.0, 2.9, 1.192e-07, 2.9, 1.192e-07, -1.9, 2.0, -1.9, 1.333, 0.11, 1.192e-07, 0.11, 1.5, 0.11, 1.5, 0.89, 1.3, 0.69, 1.3, 0.31, -0.5, 0.11, -0.3, 0.31, -0.3, 0.69, -0.5, 0.89, -0.3, 0.69, 1.3, 0.69, 1.5, 0.89, -0.5, 0.89, -0.5, 0.11, 1.5, 0.11, 1.3, 0.31, -0.3, 0.31, -3.0, -1.9, 1.192e-07, -1.9, 1.192e-07, 0.11, 1.192e-07, 0.89, 1.192e-07, 2.9, -3.0, 2.9, -0.3, 0.31, 1.3, 0.31, 1.3, 0.69, -0.3, 0.69, 1.3, 0.475, -0.3, 0.475, -0.3, 0.575, 1.3, 0.575, 0.475, 0.31, 0.475, 0.69, 0.575, 0.69, 0.575, 0.31, 0.475, 0.69, 0.475, 0.31, 0.575, 0.31, 0.575, 0.69, -0.3, 0.475, 1.3, 0.475, 1.3, 0.575, -0.3, 0.575, 0.6667, 0.89, 2.0, 0.89, 2.0, 2.9, 1.192e-07, 2.9, 1.192e-07, -1.9, 2.0, -1.9, 1.333, 0.11, 1.192e-07, 0.11, 1.5, 0.11, 1.5, 0.89, 1.3, 0.69, 1.3, 0.31, -0.5, 0.11, -0.3, 0.31, -0.3, 0.69, -0.5, 0.89, -0.3, 0.69, 1.3, 0.69, 1.5, 0.89, -0.5, 0.89, -0.5, 0.11, 1.5, 0.11, 1.3, 0.31, -0.3, 0.31, -3.0, -1.9, 1.192e-07, -1.9, 1.192e-07, 0.11, 1.192e-07, 0.89, 1.192e-07, 2.9, -3.0, 2.9, -0.3, 0.31, 1.3, 0.31, 1.3, 0.69, -0.3, 0.69, -0.3, 0.475, 1.3, 0.475, 1.3, 0.575, -0.3, 0.575, 1.3, 0.475, -0.3, 0.475, -0.3, 0.575, 1.3, 0.575, 0.475, 0.31, 0.475, 0.69, 0.575, 0.69, 0.575, 0.31, 0.475, 0.69, 0.475, 0.31, 0.575, 0.31, 0.575, 0.69, 0.6667, 0.89, 2.0, 0.89, 2.0, 2.9, 1.192e-07, 2.9, 1.192e-07, -1.9, 2.0, -1.9, 1.333, 0.11, 1.192e-07, 0.11, 1.5, 0.11, 1.5, 0.89, 1.3, 0.69, 1.3, 0.31, -0.5, 0.11, -0.3, 0.31, -0.3, 0.69, -0.5, 0.89, -0.3, 0.69, 1.3, 0.69, 1.5, 0.89, -0.5, 0.89, -0.5, 0.11, 1.5, 0.11, 1.3, 0.31, -0.3, 0.31, -3.0, -1.9, 1.192e-07, -1.9, 1.192e-07, 0.11, 1.192e-07, 0.89, 1.192e-07, 2.9, -3.0, 2.9, -0.3, 0.31, 1.3, 0.31, 1.3, 0.69, -0.3, 0.69, -0.3, 0.475, 1.3, 0.475, 1.3, 0.575, -0.3, 0.575, 1.3, 0.475, -0.3, 0.475, -0.3, 0.575, 1.3, 0.575, 0.475, 0.31, 0.475, 0.69, 0.575, 0.69, 0.575, 0.31, 0.475, 0.69, 0.475, 0.31, 0.575, 0.31, 0.575, 0.69, 0.6667, 0.89, 2.0, 0.89, 2.0, 2.9, 1.192e-07, 2.9, 1.333, -1.9, 2.0, -1.9, 1.333, 0.11, 0.8889, 0.11, 1.111, -0.895, 1.5, 0.11, 1.5, 0.89, 1.3, 0.69, 1.3, 0.31, -0.5, 0.11, -0.3, 0.31, -0.3, 0.69, -0.5, 0.89, -0.3, 0.69, 1.3, 0.69, 1.5, 0.89, -0.5, 0.89, -0.5, 0.11, 0.1667, 0.11, 0.8333, 0.11, 1.5, 0.11, 1.3, 0.31, -0.3, 0.31, -0.3, 0.31, 1.3, 0.31, 1.3, 0.69, -0.3, 0.69, 1.3, 0.475, -0.3, 0.475, -0.3, 0.575, 1.3, 0.575, 0.475, 0.31, 0.475, 0.69, 0.575, 0.69, 0.575, 0.31, 0.475, 0.69, 0.475, 0.31, 0.575, 0.31, 0.575, 0.69, -0.3, 0.475, 1.3, 0.475, 1.3, 0.575, -0.3, 0.575, -0.3107, -0.727, 0.2094, -0.727, 0.2094, 0.833, 0.2094, 1.283, -0.3107, 1.283, 0.5693, 0.833, 1.289, 0.833, 1.289, 1.283, 0.2094, 1.283, 0.8419, -0.354, 1.04, -0.354, 1.04, 1.206, 0.8419, 1.008, -0.0399, -0.354, 0.1581, -0.354, 0.1581, 1.008, -0.0399, 1.206, 0.1581, 1.008, 0.8419, 1.008, 1.04, 1.206, -0.0399, 1.206, 0.1581, -0.181, 0.8419, -0.181, 0.8419, 1.181, 0.1581, 1.181, 0.8419, 0.3857, 0.1581, 0.3857, 0.1581, 0.7857, 0.8419, 0.7857, 0.3857, 1.008, 0.3857, -0.354, 0.7857, -0.354, 0.7857, 1.008, 0.3857, -0.354, 0.3857, 1.008, 0.7857, 1.008, 0.7857, -0.354, 0.1581, 0.3857, 0.8419, 0.3857, 0.8419, 0.7857, 0.1581, 0.7857, -2.8, 0.38, -2.8, 0.38, -2.8, 0.38, -2.8, 0.38, -2.8, 0.38, -2.8, 0.38, 3.8, 0.38, 3.8, 0.62, -2.8, 0.62, -2.8, 0.38, -2.8, 0.38, 3.8, 0.38, 3.8, 0.38, 3.8, 0.62, 3.8, 0.62, 3.8, 0.38, 3.8, 0.38, -2.8, 0.62, -2.8, 0.62, 3.8, 0.62, 3.8, 0.62, -2.8, 0.38, -2.8, 0.38, -2.8, 0.62, -2.8, 0.62, -2.8, 0.38, -2.8, 0.38, 3.8, 0.38, 3.8, 0.38, 3.8, 0.38, 3.8, 0.38, 3.8, 0.38, 3.8, 0.38, 3.8, 0.38, -2.8, 0.38, -2.8, 0.38, -2.8, 0.38, -2.8, 0.38, -2.8, 0.38, 3.8, 0.38, 3.8, 0.38, -2.8, 0.38, -2.8, 0.38, -2.8, 0.38, -2.8, 0.38, -2.8, 0.38, -2.8, 0.38, -2.8, 0.38, -2.8, 0.38, -2.8, 0.38, 3.8, 0.38, 3.8, 0.38, 3.8, 0.38, 3.8, 0.38, 3.8, 0.38, 3.8, 0.38, 3.8, 0.38, -2.8, 0.38, -2.8, 0.38, 3.8, 0.38, 3.8, 0.38, 3.8, 0.38, 3.8, 0.38, -2.8, 0.38, -2.8, 0.38, 3.8, 0.38, 3.8, 0.38, 3.8, 0.38, 3.8, 0.38, 3.8, 0.38, 3.8, 0.38, 3.8, 0.38, -2.8, 0.38, -2.8, 0.38, -2.8, 0.38, -2.8, 0.38, 3.8, 0.38, 3.8, 0.38, 3.8, 0.38, 3.8, 0.38, -2.8, 0.38, -2.8, 0.38, -2.8, 0.38, -2.8, 0.38, 3.8, 0.38, 3.8, 0.38, 3.6, 1.44, 3.6, 0.04, 3.8, 0.04, 3.8, 1.44, 2.0, 1.44, 2.0, 0.04, 2.2, 0.04, 2.2, 1.44, 3.8, 1.44, 3.8, 0.04, 3.6, 0.04, 3.6, 1.44, 2.2, 1.44, 2.2, 0.04, 2.0, 0.04, 2.0, 1.44, 3.8, 2.0, 3.8, 2.2, 3.6, 2.2, 3.6, 2.0, 3.8, 2.0, 3.6, 2.0, 3.6, 2.2, 3.8, 2.2, 3.6, -0.68, 3.6, 0.72, 3.8, 0.72, 3.8, -0.68, -0.8, -0.68, -0.8, 0.72, -1.0, 0.72, -1.0, -0.68, 3.8, -0.68, 3.8, 0.72, 3.6, 0.72, 3.6, -0.68, -1.0, -0.68, -1.0, 0.72, -0.8, 0.72, -0.8, -0.68, 3.8, -1.0, 3.6, -1.0, 3.6, -0.8, 3.8, -0.8, 3.8, -0.8, 3.6, -0.8, 3.6, -1.0, 3.8, -1.0, -2.8, -0.68, -2.8, 0.72, -2.6, 0.72, -2.6, -0.68, -0.8, -0.68, -0.8, 0.72, -1.0, 0.72, -1.0, -0.68, -2.6, -0.68, -2.6, 0.72, -2.8, 0.72, -2.8, -0.68, -1.0, -0.68, -1.0, 0.72, -0.8, 0.72, -0.8, -0.68, -2.6, -1.0, -2.8, -1.0, -2.8, -0.8, -2.6, -0.8, -2.6, -0.8, -2.8, -0.8, -2.8, -1.0, -2.6, -1.0, -2.8, 1.44, -2.8, 0.04, -2.6, 0.04, -2.6, 1.44, 0.2, 1.44, 0.2, 0.04, 0.4, 0.04, 0.4, 1.44, -2.6, 1.44, -2.6, 0.04, -2.8, 0.04, -2.8, 1.44, 0.4, 1.44, 0.4, 0.04, 0.2, 0.04, 0.2, 1.44, -2.6, 0.2, -2.6, 0.4, -2.8, 0.4, -2.8, 0.2, -2.6, 0.2, -2.8, 0.2, -2.8, 0.4, -2.6, 0.4, -2.8, 1.44, -2.8, 0.04, -2.6, 0.04, -2.6, 1.44, 2.0, 1.44, 2.0, 0.04, 2.2, 0.04, 2.2, 1.44, -2.6, 1.44, -2.6, 0.04, -2.8, 0.04, -2.8, 1.44, 2.2, 1.44, 2.2, 0.04, 2.0, 0.04, 2.0, 1.44, -2.6, 2.0, -2.6, 2.2, -2.8, 2.2, -2.8, 2.0, -2.6, 2.0, -2.8, 2.0, -2.8, 2.2, -2.6, 2.2, 3.6, 0.04, 3.6, 1.44, 3.8, 1.44, 3.8, 0.04, 0.4, 0.04, 0.4, 1.44, 0.2, 1.44, 0.2, 0.04, 3.8, 0.04, 3.8, 1.44, 3.6, 1.44, 3.6, 0.04, 0.2, 0.04, 0.2, 1.44, 0.4, 1.44, 0.4, 0.04, 3.8, 0.2, 3.6, 0.2, 3.6, 0.4, 3.8, 0.4, 3.8, 0.4, 3.6, 0.4, 3.6, 0.2, 3.8, 0.2, 0.6, -0.3, 0.6, 1.3, 0.4, 1.3, 0.4, -0.3, -4.768e-07, 0.04, 1.0, 0.76, 1.0, 0.96, -4.768e-07, 0.24, 0.6, -4.768e-07, 0.6, 1.0, 0.4, 1.0, 0.4, -4.768e-07, -4.768e-07, 0.24, 1.0, 0.96, 1.0, 0.76, -4.768e-07, 0.04, 0.4, -4.768e-07, 0.4, 1.0, 0.6, 1.0, 0.6, -4.768e-07, 0.0, 0.04, 1.0, 0.76, 1.0, 0.96, 0.0, 0.24, 0.6, 0.0, 0.6, 1.0, 0.4, 1.0, 0.4, 0.0, 0.0, 0.24, 1.0, 0.96, 1.0, 0.76, 0.0, 0.04, 0.4, 0.0, 0.4, 1.0, 0.6, 1.0, 0.6, 0.0, -0.3, 0.4, 1.3, 0.4, 1.3, 0.6, -0.3, 0.6, 0.4, -0.3, 0.4, 1.3, 0.6, 1.3, 0.6, -0.3, -0.3, 0.6, 1.3, 0.6, 1.3, 0.4, -0.3, 0.4, 0.6, -0.3, 0.6, 1.3, 0.4, 1.3, 0.4, -0.3, -0.3, 0.4, 1.3, 0.4, 1.3, 0.6, -0.3, 0.6, 0.4, -0.3, 0.4, 1.3, 0.6, 1.3, 0.6, -0.3, 0.45, 0.6136, 0.45, -0.1864, 0.55, -0.1864, 0.55, 0.6136, 0.1023, 0.6136, 0.1023, -0.1864, 0.1834, -0.1279, 0.1834, 0.6721, 0.55, 0.6721, 0.55, -0.1279, 0.45, -0.1279, 0.45, 0.6721, 0.1834, 0.6721, 0.1834, -0.1279, 0.1023, -0.1864, 0.1023, 0.6136, 0.45, 0.7165, 0.45, -0.0835, 0.55, -0.0835, 0.55, 0.7165, 0.2451, 0.7165, 0.2451, -0.0835, 0.3263, -0.02507, 0.3263, 0.7749, 0.55, 0.7749, 0.55, -0.02507, 0.45, -0.02507, 0.45, 0.7749, 0.3263, 0.7749, 0.3263, -0.02507, 0.2451, -0.0835, 0.2451, 0.7165, 0.45, 0.8194, 0.45, 0.01936, 0.55, 0.01936, 0.55, 0.8194, 0.388, 0.8194, 0.388, 0.01936, 0.4691, 0.07779, 0.4691, 0.8778, 0.55, 0.8778, 0.55, 0.07779, 0.45, 0.07779, 0.45, 0.8778, 0.4691, 0.8778, 0.4691, 0.07779, 0.388, 0.01936, 0.388, 0.8194, 0.45, 0.9222, 0.45, 0.1222, 0.55, 0.1222, 0.55, 0.9222, 0.5309, 0.9222, 0.5309, 0.1222, 0.612, 0.1806, 0.612, 0.9806, 0.55, 0.9806, 0.55, 0.1806, 0.45, 0.1806, 0.45, 0.9806, 0.612, 0.9806, 0.612, 0.1806, 0.5309, 0.1222, 0.5309, 0.9222, 0.45, 1.025, 0.45, 0.2251, 0.55, 0.2251, 0.55, 1.025, 0.6737, 1.025, 0.6737, 0.2251, 0.7549, 0.2835, 0.7549, 1.084, 0.55, 1.084, 0.55, 0.2835, 0.45, 0.2835, 0.45, 1.084, 0.7549, 1.084, 0.7549, 0.2835, 0.6737, 0.2251, 0.6737, 1.025, 0.45, 1.128, 0.45, 0.3279, 0.55, 0.3279, 0.55, 1.128, 0.8166, 1.128, 0.8166, 0.3279, 0.8977, 0.3864, 0.8977, 1.186, 0.55, 1.186, 0.55, 0.3864, 0.45, 0.3864, 0.45, 1.186, 0.8977, 1.186, 0.8977, 0.3864, 0.8166, 0.3279, 0.8166, 1.128, -0.3, 0.6, 1.3, 0.6, 1.3, 0.4, -0.3, 0.4, 0.4, -0.3, 0.4, 1.3, 0.6, 1.3, 0.6, -0.3, -0.3, 0.6, 1.3, 0.6, 1.3, 0.4, -0.3, 0.4, 0.6, -0.3, 0.6, 1.3, 0.4, 1.3, 0.4, -0.3, -0.3, 0.4, 1.3, 0.4, 1.3, 0.6, -0.3, 0.6, 0.4, -0.3, 0.4, 1.3, 0.6, 1.3, 0.6, -0.3, -0.3, 0.6, 1.3, 0.6, 1.3, 0.4, -0.3, 0.4, 0.6, -0.3, 0.6, 1.3, 0.4, 1.3, 0.4, -0.3, -0.3, 0.4, 1.3, 0.4, 1.3, 0.6, -0.3, 0.6, 0.4, 0.0, 0.4, 1.0, 0.6, 1.0, 0.6, 0.0, 0.45, 0.9, 0.45, 0.1, 0.55, 0.1, 0.55, 0.9, -0.1722, 0.9, -0.1722, 0.1, -0.07222, 0.1, -0.07222, 0.9, 0.55, 0.9, 0.55, 0.1, 0.45, 0.1, 0.45, 0.9, -0.07222, 0.9, -0.07222, 0.1, -0.1722, 0.1, -0.1722, 0.9, 0.45, 0.9, 0.45, 0.1, 0.55, 0.1, 0.55, 0.9, 0.005557, 0.9, 0.005557, 0.1, 0.1056, 0.1, 0.1056, 0.9, 0.55, 0.9, 0.55, 0.1, 0.45, 0.1, 0.45, 0.9, 0.1056, 0.9, 0.1056, 0.1, 0.005557, 0.1, 0.005557, 0.9, 0.45, 0.9, 0.45, 0.1, 0.55, 0.1, 0.55, 0.9, 0.1833, 0.9, 0.1833, 0.1, 0.2833, 0.1, 0.2833, 0.9, 0.55, 0.9, 0.55, 0.1, 0.45, 0.1, 0.45, 0.9, 0.2833, 0.9, 0.2833, 0.1, 0.1833, 0.1, 0.1833, 0.9, 0.45, 0.9, 0.45, 0.1, 0.55, 0.1, 0.55, 0.9, 0.3611, 0.9, 0.3611, 0.1, 0.4611, 0.1, 0.4611, 0.9, 0.55, 0.9, 0.55, 0.1, 0.45, 0.1, 0.45, 0.9, 0.4611, 0.9, 0.4611, 0.1, 0.3611, 0.1, 0.3611, 0.9, 0.45, 0.9, 0.45, 0.1, 0.55, 0.1, 0.55, 0.9, 0.5389, 0.9, 0.5389, 0.1, 0.6389, 0.1, 0.6389, 0.9, 0.55, 0.9, 0.55, 0.1, 0.45, 0.1, 0.45, 0.9, 0.6389, 0.9, 0.6389, 0.1, 0.5389, 0.1, 0.5389, 0.9, 0.45, 0.9, 0.45, 0.1, 0.55, 0.1, 0.55, 0.9, 0.7167, 0.9, 0.7167, 0.1, 0.8167, 0.1, 0.8167, 0.9, 0.55, 0.9, 0.55, 0.1, 0.45, 0.1, 0.45, 0.9, 0.8167, 0.9, 0.8167, 0.1, 0.7167, 0.1, 0.7167, 0.9, 0.45, 0.9, 0.45, 0.1, 0.55, 0.1, 0.55, 0.9, 0.8944, 0.9, 0.8944, 0.1, 0.9944, 0.1, 0.9944, 0.9, 0.55, 0.9, 0.55, 0.1, 0.45, 0.1, 0.45, 0.9, 0.9944, 0.9, 0.9944, 0.1, 0.8944, 0.1, 0.8944, 0.9, 0.45, 0.9, 0.45, 0.1, 0.55, 0.1, 0.55, 0.9, 1.072, 0.9, 1.072, 0.1, 1.172, 0.1, 1.172, 0.9, 0.55, 0.9, 0.55, 0.1, 0.45, 0.1, 0.45, 0.9, 1.172, 0.9, 1.172, 0.1, 1.072, 0.1, 1.072, 0.9, 0.0, 0.24, 1.0, 0.96, 1.0, 0.76, 0.0, 0.04, 0.6, 0.0, 0.6, 1.0, 0.4, 1.0, 0.4, 0.0, 0.0, 0.04, 1.0, 0.76, 1.0, 0.96, 0.0, 0.24, 0.4, -4.768e-07, 0.4, 1.0, 0.6, 1.0, 0.6, -4.768e-07, -4.768e-07, 0.24, 1.0, 0.96, 1.0, 0.76, -4.768e-07, 0.04, 0.6, -4.768e-07, 0.6, 1.0, 0.4, 1.0, 0.4, -4.768e-07, -4.768e-07, 0.04, 1.0, 0.76, 1.0, 0.96, -4.768e-07, 0.24, 0.45, 0.9, 0.45, 0.1, 0.55, 0.1, 0.55, 0.9, -0.1722, 0.9, -0.1722, 0.1, -0.07222, 0.1, -0.07222, 0.9, 0.55, 0.9, 0.55, 0.1, 0.45, 0.1, 0.45, 0.9, -0.07222, 0.9, -0.07222, 0.1, -0.1722, 0.1, -0.1722, 0.9, 0.45, 0.9, 0.45, 0.1, 0.55, 0.1, 0.55, 0.9, 0.005557, 0.9, 0.005557, 0.1, 0.1056, 0.1, 0.1056, 0.9, 0.55, 0.9, 0.55, 0.1, 0.45, 0.1, 0.45, 0.9, 0.1056, 0.9, 0.1056, 0.1, 0.005557, 0.1, 0.005557, 0.9, 0.45, 0.9, 0.45, 0.1, 0.55, 0.1, 0.55, 0.9, 0.1833, 0.9, 0.1833, 0.1, 0.2833, 0.1, 0.2833, 0.9, 0.55, 0.9, 0.55, 0.1, 0.45, 0.1, 0.45, 0.9, 0.2833, 0.9, 0.2833, 0.1, 0.1833, 0.1, 0.1833, 0.9, 0.45, 0.9, 0.45, 0.1, 0.55, 0.1, 0.55, 0.9, 0.3611, 0.9, 0.3611, 0.1, 0.4611, 0.1, 0.4611, 0.9, 0.55, 0.9, 0.55, 0.1, 0.45, 0.1, 0.45, 0.9, 0.4611, 0.9, 0.4611, 0.1, 0.3611, 0.1, 0.3611, 0.9, 0.45, 0.9, 0.45, 0.1, 0.55, 0.1, 0.55, 0.9, 0.5389, 0.9, 0.5389, 0.1, 0.6389, 0.1, 0.6389, 0.9, 0.55, 0.9, 0.55, 0.1, 0.45, 0.1, 0.45, 0.9, 0.6389, 0.9, 0.6389, 0.1, 0.5389, 0.1, 0.5389, 0.9, 0.45, 0.9, 0.45, 0.1, 0.55, 0.1, 0.55, 0.9, 0.7167, 0.9, 0.7167, 0.1, 0.8167, 0.1, 0.8167, 0.9, 0.55, 0.9, 0.55, 0.1, 0.45, 0.1, 0.45, 0.9, 0.8167, 0.9, 0.8167, 0.1, 0.7167, 0.1, 0.7167, 0.9, 0.45, 0.9, 0.45, 0.1, 0.55, 0.1, 0.55, 0.9, 0.8944, 0.9, 0.8944, 0.1, 0.9944, 0.1, 0.9944, 0.9, 0.55, 0.9, 0.55, 0.1, 0.45, 0.1, 0.45, 0.9, 0.9944, 0.9, 0.9944, 0.1, 0.8944, 0.1, 0.8944, 0.9, 0.45, 0.9, 0.45, 0.1, 0.55, 0.1, 0.55, 0.9, 1.072, 0.9, 1.072, 0.1, 1.172, 0.1, 1.172, 0.9, 0.55, 0.9, 0.55, 0.1, 0.45, 0.1, 0.45, 0.9, 1.172, 0.9, 1.172, 0.1, 1.072, 0.1, 1.072, 0.9, 0.45, 0.6136, 0.45, -0.1864, 0.55, -0.1864, 0.55, 0.6136, 0.1023, 0.6136, 0.1023, -0.1864, 0.1834, -0.1279, 0.1834, 0.6721, 0.55, 0.6721, 0.55, -0.1279, 0.45, -0.1279, 0.45, 0.6721, 0.1834, 0.6721, 0.1834, -0.1279, 0.1023, -0.1864, 0.1023, 0.6136, 0.45, 0.7165, 0.45, -0.0835, 0.55, -0.0835, 0.55, 0.7165, 0.2451, 0.7165, 0.2451, -0.0835, 0.3263, -0.02507, 0.3263, 0.7749, 0.55, 0.7749, 0.55, -0.02507, 0.45, -0.02507, 0.45, 0.7749, 0.3263, 0.7749, 0.3263, -0.02507, 0.2451, -0.0835, 0.2451, 0.7165, 0.45, 0.8194, 0.45, 0.01936, 0.55, 0.01936, 0.55, 0.8194, 0.388, 0.8194, 0.388, 0.01936, 0.4691, 0.07779, 0.4691, 0.8778, 0.55, 0.8778, 0.55, 0.07779, 0.45, 0.07779, 0.45, 0.8778, 0.4691, 0.8778, 0.4691, 0.07779, 0.388, 0.01936, 0.388, 0.8194, 0.45, 0.9222, 0.45, 0.1222, 0.55, 0.1222, 0.55, 0.9222, 0.5309, 0.9222, 0.5309, 0.1222, 0.612, 0.1806, 0.612, 0.9806, 0.55, 0.9806, 0.55, 0.1806, 0.45, 0.1806, 0.45, 0.9806, 0.612, 0.9806, 0.612, 0.1806, 0.5309, 0.1222, 0.5309, 0.9222, 0.45, 1.025, 0.45, 0.2251, 0.55, 0.2251, 0.55, 1.025, 0.6737, 1.025, 0.6737, 0.2251, 0.7549, 0.2835, 0.7549, 1.084, 0.55, 1.084, 0.55, 0.2835, 0.45, 0.2835, 0.45, 1.084, 0.7549, 1.084, 0.7549, 0.2835, 0.6737, 0.2251, 0.6737, 1.025, 0.45, 1.128, 0.45, 0.3279, 0.55, 0.3279, 0.55, 1.128, 0.8166, 1.128, 0.8166, 0.3279, 0.8977, 0.3864, 0.8977, 1.186, 0.55, 1.186, 0.55, 0.3864, 0.45, 0.3864, 0.45, 1.186, 0.8977, 1.186, 0.8977, 0.3864, 0.8166, 0.3279, 0.8166, 1.128])
me_building_003_mesh.update()

# ---- objects
ob_building_003 = bpy.data.objects.new('building_003', me_building_003_mesh)
ob_light = bpy.data.objects.new('Light', light_light)
ob_camera = bpy.data.objects.new('Camera', cam_camera)

# ---- transforms, parenting, visibility, modifiers, constraints
ob_building_003.location = (0.0, 0.0, 0.0)
ob_building_003.scale = (0.9173, 0.9173, 0.9173)
ob_light.location = (4.076, 1.005, 5.904)
ob_light.rotation_euler = (0.6503, 0.05522, 1.866)
ob_light.lock_rotations_4d = False
ob_light.empty_display_type = 'ARROWS'
ob_light.color = (0.0, 0.0, 0.0, 0.0)
ob_light.lineart.crease_threshold = 0.0
ob_camera.location = (7.359, -6.926, 4.958)
ob_camera.rotation_euler = (1.109, 0.0, 0.8149)
ob_camera.lock_rotations_4d = False
ob_camera.empty_display_type = 'ARROWS'
ob_camera.color = (0.0, 0.0, 0.0, 0.0)
ob_camera.display_type = 'WIRE'
ob_camera.lineart.crease_threshold = 0.0

# ---- collection membership
scene.collection.objects.link(ob_building_003)
col_collection.objects.link(ob_light)
col_collection.objects.link(ob_camera)

# ---- scene / render settings (as saved in the file)
scene.camera = ob_camera
scene.frame_start = 1; scene.frame_end = 250; scene.frame_set(1)
scene.render.engine = 'BLENDER_EEVEE_NEXT'
scene.cycles.sampling_pattern = 'TABULATED_SOBOL'
scene.eevee.ray_tracing_options.trace_max_roughness = 0.0
bpy.context.view_layer.update()
